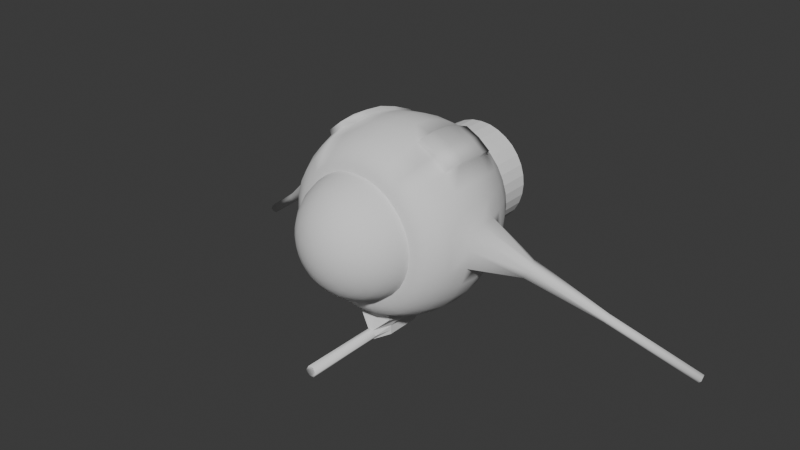 # Source: eyeball.blend  (saved by Blender 4.2.66; exported with 4.5.12 LTS)
import bpy
from mathutils import Matrix  # noqa: F401  (used for matrix-valued properties, if any)

bpy.ops.wm.read_factory_settings(use_empty=True)
scene = bpy.context.scene
scene.name = 'Scene'

# ---- collections
col_collection = bpy.data.collections.new('Collection'); scene.collection.children.link(col_collection)

# ---- world
world_world = bpy.data.worlds.new('World'); scene.world = world_world
world_world.use_nodes = True; world_world.node_tree.nodes.clear()
_N = world_world.node_tree.nodes; _L = world_world.node_tree.links
n0 = _N.new('ShaderNodeOutputWorld'); n0.name = 'World Output'; n0.location = (300, 300)
n1 = _N.new('ShaderNodeBackground'); n1.name = 'Background'; n1.location = (10, 300)
n1.inputs[0].default_value = (0.05088, 0.05088, 0.05088, 1.0)
_L.new(n1.outputs[0], n0.inputs[0])
n0.is_active_output = True
world_world.color = (0.05088, 0.05088, 0.05088)
world_world.sun_shadow_jitter_overblur = 0.0

# ---- meshes
me_sphere = bpy.data.meshes.new('Sphere')
me_sphere.from_pydata([(-0.001404, -0.1175, 1.966), (-1.013e-06, -0.1013, 2.022), (1.978e-08, -0.02717, 2.053), (1.978e-08, 0.01314, 2.057), (1.978e-08, 0.05343, 2.053), (1.978e-08, 0.1344, 2.022), (0.01374, -0.09327, 1.929), (0.02129, -0.1175, 1.964), (0.02839, -0.1169, 1.994), (0.03397, -0.1013, 2.018), (0.03774, -0.06595, 2.037), (0.04007, -0.02717, 2.049), (0.04085, 0.01314, 2.053), (0.04007, 0.05343, 2.049), (0.03774, 0.09218, 2.037), (0.03397, 0.1344, 2.018), (0.02889, 0.1773, 1.993), (0.0227, 0.2092, 1.962), (0.02877, -0.09327, 1.925), (0.04312, -0.1176, 1.957), (0.05617, -0.1171, 1.985), (0.06663, -0.1014, 2.009), (0.07404, -0.06595, 2.026), (0.0786, -0.02717, 2.037), (0.08014, 0.01314, 2.041), (0.0786, 0.05343, 2.037), (0.07404, 0.09218, 2.026), (0.06663, 0.1344, 2.009), (0.05667, 0.1773, 1.984), (0.04452, 0.2092, 1.955), (0.04262, -0.09327, 1.917), (0.06323, -0.1177, 1.947), (0.08177, -0.1173, 1.972), (0.09673, -0.1014, 1.992), (0.1075, -0.06595, 2.009), (0.1141, -0.02717, 2.018), (0.09673, 0.1344, 1.992), (0.08227, 0.1773, 1.971), (0.06464, 0.2092, 1.944), (0.05477, -0.09327, 1.907), (0.08086, -0.1178, 1.932), (0.1042, -0.1175, 1.953), (0.1231, -0.1015, 1.971), (0.1368, -0.06595, 1.984), (0.1452, -0.02717, 1.993), (0.1481, 0.01314, 1.996), (0.1452, 0.05343, 1.993), (0.1368, 0.09218, 1.984), (0.1231, 0.1344, 1.971), (0.1047, 0.1773, 1.952), (0.08227, 0.2092, 1.93), (0.06473, -0.09327, 1.895), (0.09533, -0.1179, 1.915), (0.1226, -0.1178, 1.931), (0.1448, -0.1015, 1.944), (0.1609, -0.06595, 1.955), (0.1708, -0.02717, 1.962), (0.1741, 0.01314, 1.964), (0.1708, 0.05343, 1.962), (0.1609, 0.09218, 1.955), (0.1448, 0.1344, 1.944), (0.1231, 0.1773, 1.93), (0.09673, 0.2092, 1.912), (0.07214, -0.09327, 1.881), (0.1061, -0.1181, 1.895), (0.1363, -0.118, 1.905), (0.1609, -0.1016, 1.914), (0.1787, -0.06595, 1.922), (0.1898, -0.02717, 1.926), (0.1935, 0.01314, 1.928), (0.1898, 0.05343, 1.926), (0.1787, 0.09218, 1.922), (0.1609, 0.1344, 1.914), (0.1368, 0.1773, 1.904), (0.1075, 0.2092, 1.892), (0.0767, -0.09327, 1.866), (0.1127, -0.1182, 1.873), (0.1447, -0.1183, 1.877), (0.1708, -0.1016, 1.882), (0.1898, -0.06595, 1.885), (0.2014, -0.02717, 1.888), (0.2054, 0.01314, 1.889), (0.2014, 0.05343, 1.888), (0.1898, 0.09218, 1.885), (0.1708, 0.1344, 1.882), (0.1452, 0.1773, 1.877), (0.1141, 0.2092, 1.87), (0.07824, -0.09327, 1.851), (0.1149, -0.1183, 1.85), (0.1476, -0.1185, 1.848), (0.1741, -0.1016, 1.848), (0.1935, -0.06595, 1.848), (0.2054, -0.02717, 1.848), (0.4289, 0.127, 1.717), (0.2054, 0.05343, 1.848), (0.1935, 0.09218, 1.848), (0.1741, 0.1344, 1.848), (0.1481, 0.1773, 1.848), (0.1163, 0.2092, 1.848), (0.0767, -0.09327, 1.835), (0.1127, -0.1184, 1.827), (0.1447, -0.1187, 1.82), (0.1708, -0.1017, 1.814), (0.1898, -0.06595, 1.81), (0.2014, -0.02717, 1.808), (0.2054, 0.01314, 1.807), (0.2014, 0.05343, 1.808), (0.1898, 0.09218, 1.81), (0.1708, 0.1344, 1.814), (0.1452, 0.1773, 1.819), (0.1141, 0.2092, 1.825), (0.07214, -0.09327, 1.82), (0.1061, -0.1184, 1.805), (0.1363, -0.1188, 1.792), (0.1609, -0.1017, 1.781), (0.1787, -0.06595, 1.774), (0.1898, -0.02717, 1.769), (0.1935, 0.01314, 1.768), (0.1898, 0.05343, 1.769), (0.1787, 0.09218, 1.774), (0.1609, 0.1344, 1.781), (0.1368, 0.1773, 1.791), (0.1075, 0.2092, 1.803), (0.06473, -0.09327, 1.806), (0.09533, -0.1185, 1.785), (0.1226, -0.119, 1.766), (0.1448, -0.1017, 1.751), (0.1609, -0.06595, 1.74), (0.1708, -0.02717, 1.734), (0.1741, 0.01314, 1.731), (0.1708, 0.05343, 1.734), (0.1609, 0.09218, 1.74), (0.1448, 0.1344, 1.751), (0.1231, 0.1773, 1.765), (0.09673, 0.2092, 1.783), (0.05477, -0.09327, 1.794), (0.08086, -0.1185, 1.768), (0.1042, -0.119, 1.744), (0.1231, -0.1017, 1.725), (0.1368, -0.06595, 1.711), (0.1452, -0.02717, 1.702), (0.1481, 0.01314, 1.7), (0.1452, 0.05343, 1.702), (0.1368, 0.09218, 1.711), (0.1231, 0.1344, 1.725), (0.1047, 0.1773, 1.743), (0.08227, 0.2092, 1.765), (0.04262, -0.09327, 1.784), (0.06323, -0.1185, 1.753), (0.08177, -0.1191, 1.725), (0.09673, -0.1017, 1.703), (0.1075, -0.06595, 1.687), (0.1141, -0.02717, 1.677), (0.1163, 0.01314, 1.674), (0.1141, 0.05343, 1.677), (0.1075, 0.09218, 1.687), (0.09673, 0.1344, 1.703), (0.08227, 0.1773, 1.725), (0.06464, 0.2092, 1.751), (0.02877, -0.09327, 1.777), (0.04312, -0.1185, 1.743), (0.05617, -0.1191, 1.712), (0.06663, -0.1017, 1.687), (0.07404, -0.06595, 1.669), (0.0786, -0.02717, 1.658), (0.08014, 0.01314, 1.654), (0.0786, 0.05343, 1.658), (0.07404, 0.09218, 1.669), (0.06663, 0.1344, 1.687), (0.05667, 0.1773, 1.711), (0.04452, 0.2092, 1.74), (0.01374, -0.09327, 1.772), (0.02129, -0.1185, 1.736), (0.02839, -0.119, 1.703), (0.03397, -0.1017, 1.677), (0.03774, -0.06595, 1.658), (0.03774, -0.02717, 1.646), (0.03774, 0.01314, 1.642), (0.03774, 0.05343, 1.646), (0.03774, 0.09218, 1.658), (0.03397, 0.1344, 1.677), (0.02889, 0.1773, 1.702), (0.0227, 0.2092, 1.734), (-0.001897, -0.09327, 1.771), (-0.001404, -0.1185, 1.734), (-0.0004991, -0.1189, 1.7), (-1.035e-06, -0.1017, 1.674), (2.602e-08, -0.06595, 1.654), (2.602e-08, 0.09218, 1.654), (-2.066e-09, 0.1344, 1.674), (1.666e-08, 0.1773, 1.7), (-5.059e-10, 0.2092, 1.731), (-0.001897, -0.09327, 1.931), (-0.0004991, -0.1167, 1.997), (3.226e-08, -0.06595, 2.041), (3.226e-08, 0.09218, 2.041), (3.85e-08, 0.1773, 1.996), (6.502e-08, 0.2092, 1.964), (0.0227, 0.2874, 1.962), (0.02027, 0.2825, 1.95), (0.01033, 0.2606, 1.932), (0.04452, 0.2874, 1.955), (0.03976, 0.2825, 1.944), (0.02027, 0.2606, 1.927), (0.06464, 0.2874, 1.944), (0.05773, 0.2825, 1.934), (0.02943, 0.2606, 1.919), (0.08227, 0.2874, 1.93), (0.07347, 0.2825, 1.921), (0.03746, 0.2606, 1.908), (0.09673, 0.2874, 1.912), (0.0864, 0.2825, 1.905), (0.04404, 0.2606, 1.895), (0.1075, 0.2874, 1.892), (0.096, 0.2825, 1.887), (0.04894, 0.2606, 1.88), (0.1141, 0.2874, 1.87), (0.1019, 0.2825, 1.868), (0.05195, 0.2606, 1.864), (0.1163, 0.2874, 1.848), (0.1039, 0.2825, 1.848), (0.05297, 0.2606, 1.848), (0.1141, 0.2874, 1.825), (0.1019, 0.2825, 1.827), (0.05195, 0.2606, 1.831), (0.1075, 0.2874, 1.803), (0.096, 0.2825, 1.808), (0.04894, 0.2606, 1.815), (0.09673, 0.2874, 1.783), (0.0864, 0.2825, 1.79), (0.04404, 0.2606, 1.8), (0.08227, 0.2874, 1.765), (0.07347, 0.2825, 1.774), (0.03746, 0.2606, 1.787), (0.06464, 0.2874, 1.751), (0.05773, 0.2825, 1.761), (0.02943, 0.2606, 1.777), (0.04452, 0.2874, 1.74), (0.03976, 0.2825, 1.752), (0.02027, 0.2606, 1.769), (0.0227, 0.2874, 1.734), (0.02027, 0.2825, 1.746), (0.01033, 0.2606, 1.764), (-5.059e-10, 0.2874, 1.731), (3.96e-09, 0.2825, 1.744), (1.676e-08, 0.2606, 1.762), (1.863e-08, 0.2587, 1.848), (6.502e-08, 0.2874, 1.964), (3.633e-08, 0.2825, 1.952), (2.235e-08, 0.2606, 1.933), (0.3028, 0.04658, 1.818), (0.2965, 0.06082, 1.817), (0.2876, 0.07363, 1.818), (0.2969, 0.04329, 1.804), (0.5971, 0.2211, 1.599), (0.2818, 0.07034, 1.804), (0.2888, 0.03874, 1.791), (0.2822, 0.05282, 1.79), (0.2736, 0.06579, 1.791), (0.428, 0.1345, 1.72), (0.4221, 0.1391, 1.717), (0.4283, 0.1224, 1.71), (0.4179, 0.141, 1.71), (0.4226, 0.1234, 1.705), (0.4182, 0.1289, 1.701), (0.4158, 0.1356, 1.705), (0.5963, 0.2286, 1.602), (0.5903, 0.2333, 1.599), (0.5966, 0.2166, 1.593), (0.5921, 0.2263, 1.592), (0.5861, 0.2352, 1.593), (0.5908, 0.2176, 1.587), (0.5864, 0.2231, 1.583), (0.584, 0.2298, 1.587), (0.08466, -0.02516, 2.046), (0.0862, 0.01515, 2.05), (0.08466, 0.05544, 2.046), (0.0801, 0.09419, 2.035), (0.07269, 0.1364, 2.018), (0.1202, -0.02516, 2.028), (0.1224, 0.01515, 2.031), (0.1202, 0.05544, 2.028), (0.1135, 0.09419, 2.018), (0.1028, 0.1364, 2.002), (0.1513, -0.02516, 2.002), (0.1541, 0.01515, 2.005), (0.1513, 0.05544, 2.002), (0.1429, 0.09419, 1.994), (0.1292, 0.1364, 1.98), (0.09673, -0.1014, 1.98), (0.1075, -0.06595, 1.996), (0.1141, -0.02717, 2.006), (0.06473, -0.09327, 1.883), (0.03774, -0.06595, 1.645), (0.03774, -0.02717, 1.634), (0.03774, 0.01314, 1.63), (0.03774, 0.05343, 1.634), (0.03774, 0.09218, 1.645), (2.602e-08, -0.06595, 1.641), (2.602e-08, 0.09218, 1.641), (0.1202, -0.02516, 2.015), (0.1224, 0.01515, 2.018), (0.1202, 0.05544, 2.015), (0.1135, 0.09419, 2.005), (0.09673, -0.1014, 1.965), (0.1075, -0.06595, 1.981), (0.1141, -0.02717, 1.991), (0.06473, -0.09327, 1.868), (0.006361, -0.07965, 1.615), (0.02199, -0.04087, 1.615), (0.02199, -0.0005573, 1.615), (0.02199, 0.03973, 1.615), (0.02199, 0.05242, 1.615), (2.602e-08, -0.07965, 1.615), (2.602e-08, 0.05242, 1.615), (0.1202, -0.02516, 2.0), (0.1224, 0.01515, 2.003), (0.1202, 0.05544, 2.0), (0.1135, 0.09419, 1.99), (0.01258, -0.07965, 1.604), (0.02199, -0.04087, 1.604), (0.02199, -0.0005573, 1.604), (0.02199, 0.03973, 1.604), (0.02199, 0.05242, 1.604), (2.602e-08, 0.05242, 1.604), (0.006361, -0.07965, 1.594), (0.02199, -0.04087, 1.594), (0.02199, -0.0005573, 1.594), (0.02199, 0.02264, 1.594), (0.02199, 0.03532, 1.594), (2.602e-08, -0.07965, 1.594), (-8.307e-09, -0.04087, 1.594), (-4.887e-08, -0.0005573, 1.594), (-8.307e-09, 0.02264, 1.594), (2.602e-08, 0.03532, 1.594), (0.006361, -0.258, 1.615), (2.602e-08, -0.258, 1.615), (0.01258, -0.258, 1.604), (2.602e-08, -0.2439, 1.604), (0.006361, -0.258, 1.594), (2.602e-08, -0.258, 1.594)], [(51, 292), (292, 307)], [(3, 2, 11, 12), (4, 3, 12, 13), (195, 4, 13, 14), (0, 192, 6, 7), (5, 195, 14, 15), (193, 0, 7, 8), (196, 5, 15, 16), (1, 193, 8, 9), (197, 196, 16, 17), (194, 1, 9, 10), (2, 194, 10, 11), (11, 10, 22, 23), (12, 11, 23, 24), (13, 12, 24, 25), (14, 13, 25, 26), (7, 6, 18, 19), (15, 14, 26, 27), (8, 7, 19, 20), (16, 15, 27, 28), (9, 8, 20, 21), (17, 16, 28, 29), (10, 9, 21, 22), (36, 27, 278, 283), (20, 19, 31, 32), (28, 27, 36, 37), (21, 20, 32, 33), (29, 28, 37, 38), (22, 21, 33, 34), (23, 22, 34, 35), (47, 48, 288, 287), (25, 24, 275, 276), (46, 47, 287, 286), (19, 18, 30, 31), (48, 36, 283, 288), (24, 23, 274, 275), (27, 26, 277, 278), (31, 30, 39, 40), (23, 35, 279, 274), (32, 31, 40, 41), (37, 36, 48, 49), (33, 32, 41, 42), (38, 37, 49, 50), (34, 33, 42, 43), (35, 34, 43, 44), (41, 40, 52, 53), (49, 48, 60, 61), (42, 41, 53, 54), (50, 49, 61, 62), (43, 42, 54, 55), (44, 43, 55, 56), (45, 44, 56, 57), (46, 45, 57, 58), (47, 46, 58, 59), (40, 39, 51, 52), (48, 47, 59, 60), (57, 56, 68, 69), (58, 57, 69, 70), (59, 58, 70, 71), (52, 51, 63, 64), (60, 59, 71, 72), (53, 52, 64, 65), (61, 60, 72, 73), (54, 53, 65, 66), (62, 61, 73, 74), (55, 54, 66, 67), (56, 55, 67, 68), (73, 72, 84, 85), (66, 65, 77, 78), (74, 73, 85, 86), (67, 66, 78, 79), (68, 67, 79, 80), (69, 68, 80, 81), (70, 69, 81, 82), (71, 70, 82, 83), (64, 63, 75, 76), (72, 71, 83, 84), (65, 64, 76, 77), (105, 106, 258, 257), (83, 82, 94, 95), (76, 75, 87, 88), (84, 83, 95, 96), (77, 76, 88, 89), (85, 84, 96, 97), (78, 77, 89, 90), (86, 85, 97, 98), (79, 78, 90, 91), (80, 79, 91, 92), (80, 92, 253, 250), (90, 89, 101, 102), (98, 97, 109, 110), (91, 90, 102, 103), (92, 91, 103, 104), (94, 82, 252, 255), (81, 80, 250, 251), (95, 94, 106, 107), (88, 87, 99, 100), (96, 95, 107, 108), (89, 88, 100, 101), (97, 96, 108, 109), (106, 105, 117, 118), (107, 106, 118, 119), (100, 99, 111, 112), (108, 107, 119, 120), (101, 100, 112, 113), (109, 108, 120, 121), (102, 101, 113, 114), (110, 109, 121, 122), (103, 102, 114, 115), (104, 103, 115, 116), (105, 104, 116, 117), (122, 121, 133, 134), (115, 114, 126, 127), (116, 115, 127, 128), (117, 116, 128, 129), (118, 117, 129, 130), (119, 118, 130, 131), (112, 111, 123, 124), (120, 119, 131, 132), (113, 112, 124, 125), (121, 120, 132, 133), (114, 113, 125, 126), (131, 130, 142, 143), (124, 123, 135, 136), (132, 131, 143, 144), (125, 124, 136, 137), (133, 132, 144, 145), (126, 125, 137, 138), (134, 133, 145, 146), (127, 126, 138, 139), (128, 127, 139, 140), (129, 128, 140, 141), (130, 129, 141, 142), (140, 139, 151, 152), (141, 140, 152, 153), (142, 141, 153, 154), (143, 142, 154, 155), (136, 135, 147, 148), (144, 143, 155, 156), (137, 136, 148, 149), (145, 144, 156, 157), (138, 137, 149, 150), (146, 145, 157, 158), (139, 138, 150, 151), (148, 147, 159, 160), (156, 155, 167, 168), (149, 148, 160, 161), (157, 156, 168, 169), (150, 149, 161, 162), (158, 157, 169, 170), (151, 150, 162, 163), (152, 151, 163, 164), (153, 152, 164, 165), (154, 153, 165, 166), (155, 154, 166, 167), (164, 163, 175, 176), (165, 164, 176, 177), (166, 165, 177, 178), (167, 166, 178, 179), (160, 159, 171, 172), (168, 167, 179, 180), (161, 160, 172, 173), (169, 168, 180, 181), (162, 161, 173, 174), (170, 169, 181, 182), (163, 162, 174, 175), (180, 179, 188, 189), (173, 172, 184, 185), (181, 180, 189, 190), (174, 173, 185, 186), (182, 181, 190, 191), (175, 174, 186, 187), (177, 176, 294, 295), (176, 175, 293, 294), (175, 187, 298, 293), (172, 171, 183, 184), (86, 98, 219, 216), (110, 122, 225, 222), (134, 146, 231, 228), (158, 170, 237, 234), (182, 191, 243, 240), (197, 17, 198, 247), (29, 38, 204, 201), (50, 62, 210, 207), (74, 86, 216, 213), (98, 110, 222, 219), (146, 158, 234, 231), (170, 182, 240, 237), (122, 134, 228, 225), (17, 29, 201, 198), (38, 50, 207, 204), (62, 74, 213, 210), (246, 249, 200), (248, 247, 198, 199), (249, 248, 199, 200), (199, 198, 201, 202), (200, 199, 202, 203), (246, 200, 203), (202, 201, 204, 205), (203, 202, 205, 206), (246, 203, 206), (206, 205, 208, 209), (246, 206, 209), (205, 204, 207, 208), (208, 207, 210, 211), (209, 208, 211, 212), (246, 209, 212), (246, 212, 215), (211, 210, 213, 214), (212, 211, 214, 215), (214, 213, 216, 217), (215, 214, 217, 218), (246, 215, 218), (246, 218, 221), (217, 216, 219, 220), (218, 217, 220, 221), (220, 219, 222, 223), (221, 220, 223, 224), (246, 221, 224), (223, 222, 225, 226), (224, 223, 226, 227), (246, 224, 227), (226, 225, 228, 229), (227, 226, 229, 230), (246, 227, 230), (229, 228, 231, 232), (230, 229, 232, 233), (246, 230, 233), (232, 231, 234, 235), (233, 232, 235, 236), (246, 233, 236), (235, 234, 237, 238), (236, 235, 238, 239), (246, 236, 239), (239, 238, 241, 242), (246, 239, 242), (238, 237, 240, 241), (241, 240, 243, 244), (242, 241, 244, 245), (246, 242, 245), (250, 253, 261, 93), (257, 258, 265, 264), (252, 251, 259, 260), (256, 257, 264, 263), (82, 81, 251, 252), (106, 94, 255, 258), (92, 104, 256, 253), (104, 105, 257, 256), (263, 264, 272, 271), (261, 263, 271, 268), (259, 93, 254, 266), (265, 262, 270, 273), (255, 252, 260, 262), (258, 255, 262, 265), (251, 250, 93, 259), (253, 256, 263, 261), (267, 266, 269, 270), (266, 254, 268, 269), (269, 268, 271, 272), (270, 269, 272, 273), (260, 259, 266, 267), (264, 265, 273, 272), (93, 261, 268, 254), (262, 260, 267, 270), (278, 277, 282, 283), (275, 274, 279, 280), (276, 275, 280, 281), (277, 276, 281, 282), (280, 279, 284, 285), (281, 280, 285, 286), (282, 281, 286, 287), (283, 282, 287, 288), (44, 45, 285, 284), (35, 44, 284, 279), (26, 25, 276, 277), (45, 46, 286, 285), (289, 290, 305, 304), (297, 296, 311, 312), (188, 179, 297, 299), (178, 177, 295, 296), (35, 279, 300, 291), (279, 280, 301, 300), (179, 178, 296, 297), (280, 281, 302, 301), (33, 34, 290, 289), (281, 282, 303, 302), (34, 35, 291, 290), (309, 308, 319, 320), (312, 311, 322, 323), (290, 291, 306, 305), (300, 301, 316, 315), (291, 300, 315, 306), (301, 302, 317, 316), (294, 293, 308, 309), (302, 303, 318, 317), (299, 297, 312, 314), (295, 294, 309, 310), (293, 298, 313, 308), (296, 295, 310, 311), (322, 321, 327, 328), (324, 323, 329, 334), (321, 320, 326, 327), (310, 309, 320, 321), (314, 312, 323, 324), (311, 310, 321, 322), (326, 325, 330, 331), (327, 326, 331, 332), (328, 327, 332, 333), (329, 328, 333, 334), (319, 308, 335, 337), (323, 322, 328, 329), (320, 319, 325, 326), (335, 336, 338, 337), (337, 338, 340, 339), (308, 313, 336, 335), (330, 325, 339, 340), (325, 319, 337, 339)])
me_sphere.polygons.foreach_set('use_smooth', [1, 1, 1, 1, 1, 1, 1, 1, 1, 1, 1, 1, 1, 1, 1, 1, 1, 1, 1, 1, 1, 1, 1, 1, 1, 1, 1, 1, 1, 1, 1, 1, 1, 1, 1, 1, 1, 1, 1, 1, 1, 1, 1, 1, 1, 1, 1, 1, 1, 1, 1, 1, 1, 1, 1, 1, 1, 1, 1, 1, 1, 1, 1, 1, 1, 1, 1, 1, 1, 1, 1, 1, 1, 1, 1, 1, 1, 1, 1, 1, 1, 1, 1, 1, 1, 1, 1, 1, 1, 1, 1, 1, 1, 1, 1, 1, 1, 1, 1, 1, 1, 1, 1, 1, 1, 1, 1, 1, 1, 1, 1, 1, 1, 1, 1, 1, 1, 1, 1, 1, 1, 1, 1, 1, 1, 1, 1, 1, 1, 1, 1, 1, 1, 1, 1, 1, 1, 1, 1, 1, 1, 1, 1, 1, 1, 1, 1, 1, 1, 1, 1, 1, 1, 1, 1, 1, 1, 1, 1, 1, 1, 1, 1, 1, 1, 1, 1, 1, 1, 1, 1, 0, 0, 0, 1, 0, 0, 0, 0, 0, 0, 0, 0, 0, 0, 0, 0, 0, 0, 0, 0, 1, 0, 0, 0, 0, 1, 0, 0, 1, 0, 1, 0, 0, 0, 1, 1, 0, 0, 0, 0, 1, 1, 0, 0, 0, 0, 1, 0, 0, 1, 0, 0, 1, 0, 0, 1, 0, 0, 1, 0, 0, 1, 0, 1, 0, 0, 0, 1, 1, 1, 1, 1, 1, 1, 1, 1, 1, 1, 1, 1, 1, 1, 1, 1, 0, 0, 0, 0, 1, 1, 1, 1, 1, 1, 1, 1, 1, 1, 1, 1, 1, 1, 1, 1, 1, 0, 0, 0, 1, 1, 0, 1, 1, 1, 1, 0, 0, 1, 1, 1, 1, 0, 1, 0, 0, 0, 0, 0, 0, 0, 0, 0, 0, 0, 0, 0, 0, 1, 0, 0, 1, 1, 1, 1, 1])
_uv = me_sphere.uv_layers.new(name='UVMap')
_uv.uv.foreach_set('vector', [0.3615, 0.409, 0.3517, 0.4569, 0.3067, 0.4463, 0.3154, 0.4025, 0.3659, 0.3595, 0.3615, 0.409, 0.3154, 0.4025, 0.3194, 0.3581, 0.3629, 0.3094, 0.3659, 0.3595, 0.3194, 0.3581, 0.3186, 0.3127, 0.2807, 0.6079, 0.2524, 0.6506, 0.2361, 0.6414, 0.2571, 0.5947, 0.3528, 0.2542, 0.3629, 0.3094, 0.3186, 0.3127, 0.312, 0.2609, 0.3002, 0.5776, 0.2807, 0.6079, 0.2571, 0.5947, 0.2703, 0.5621, 0.3395, 0.1944, 0.3528, 0.2542, 0.312, 0.2609, 0.3047, 0.2001, 0.3179, 0.547, 0.3002, 0.5776, 0.2703, 0.5621, 0.2818, 0.5311, 0.3274, 0.1407, 0.3395, 0.1944, 0.3047, 0.2001, 0.2984, 0.1434, 0.337, 0.5029, 0.3179, 0.547, 0.2818, 0.5311, 0.2956, 0.4891, 0.3517, 0.4569, 0.337, 0.5029, 0.2956, 0.4891, 0.3067, 0.4463, 0.3067, 0.4463, 0.2956, 0.4891, 0.2561, 0.4792, 0.2635, 0.4358, 0.3154, 0.4025, 0.3067, 0.4463, 0.2635, 0.4358, 0.2735, 0.3966, 0.3194, 0.3581, 0.3154, 0.4025, 0.2735, 0.3966, 0.2772, 0.356, 0.3186, 0.3127, 0.3194, 0.3581, 0.2772, 0.356, 0.2789, 0.3134, 0.2571, 0.5947, 0.2361, 0.6414, 0.2185, 0.6349, 0.2319, 0.5855, 0.312, 0.2609, 0.3186, 0.3127, 0.2789, 0.3134, 0.2706, 0.2646, 0.2703, 0.5621, 0.2571, 0.5947, 0.2319, 0.5855, 0.2397, 0.5517, 0.3047, 0.2001, 0.312, 0.2609, 0.2706, 0.2646, 0.2694, 0.2024, 0.2818, 0.5311, 0.2703, 0.5621, 0.2397, 0.5517, 0.2468, 0.5205, 0.2984, 0.1434, 0.3047, 0.2001, 0.2694, 0.2024, 0.268, 0.1442, 0.2956, 0.4891, 0.2818, 0.5311, 0.2468, 0.5205, 0.2561, 0.4792, 0.2322, 0.2583, 0.2706, 0.2646, 0.2623, 0.2743, 0.2317, 0.2715, 0.2397, 0.5517, 0.2319, 0.5855, 0.206, 0.5803, 0.2089, 0.5457, 0.2694, 0.2024, 0.2706, 0.2646, 0.2322, 0.2583, 0.2341, 0.2016, 0.2468, 0.5205, 0.2397, 0.5517, 0.2089, 0.5457, 0.2118, 0.5141, 0.268, 0.1442, 0.2694, 0.2024, 0.2341, 0.2016, 0.237, 0.1438, 0.2561, 0.4792, 0.2468, 0.5205, 0.2118, 0.5141, 0.2179, 0.4733, 0.2635, 0.4358, 0.2561, 0.4792, 0.2179, 0.4733, 0.2201, 0.4396, 0.1823, 0.3086, 0.1933, 0.2612, 0.2007, 0.2713, 0.1936, 0.3122, 0.2772, 0.356, 0.2735, 0.3966, 0.2632, 0.393, 0.2659, 0.3556, 0.1793, 0.3501, 0.1823, 0.3086, 0.1936, 0.3122, 0.1903, 0.3511, 0.2319, 0.5855, 0.2185, 0.6349, 0.2002, 0.6311, 0.206, 0.5803, 0.1933, 0.2612, 0.2322, 0.2583, 0.2317, 0.2715, 0.2007, 0.2713, 0.2735, 0.3966, 0.2635, 0.4358, 0.2568, 0.425, 0.2632, 0.393, 0.2706, 0.2646, 0.2789, 0.3134, 0.2673, 0.316, 0.2623, 0.2743, 0.206, 0.5803, 0.2002, 0.6311, 0.1814, 0.6302, 0.1797, 0.5786, 0.2635, 0.4358, 0.2201, 0.4396, 0.2214, 0.4243, 0.2568, 0.425, 0.2089, 0.5457, 0.206, 0.5803, 0.1797, 0.5786, 0.1778, 0.5438, 0.2341, 0.2016, 0.2322, 0.2583, 0.1933, 0.2612, 0.1996, 0.1995, 0.2118, 0.5141, 0.2089, 0.5457, 0.1778, 0.5438, 0.177, 0.5121, 0.237, 0.1438, 0.2341, 0.2016, 0.1996, 0.1995, 0.206, 0.1408, 0.2179, 0.4733, 0.2118, 0.5141, 0.177, 0.5121, 0.1777, 0.4713, 0.22, 0.4396, 0.2179, 0.4733, 0.1777, 0.4713, 0.1797, 0.4296, 0.1778, 0.5438, 0.1797, 0.5786, 0.1533, 0.5806, 0.1468, 0.5456, 0.1996, 0.1995, 0.1933, 0.2612, 0.1538, 0.2542, 0.1652, 0.1945, 0.177, 0.5121, 0.1778, 0.5438, 0.1468, 0.5456, 0.1422, 0.5135, 0.206, 0.1408, 0.1996, 0.1995, 0.1652, 0.1945, 0.1751, 0.1361, 0.1777, 0.4713, 0.177, 0.5121, 0.1422, 0.5135, 0.1393, 0.4721, 0.1797, 0.4296, 0.1777, 0.4713, 0.1393, 0.4721, 0.1373, 0.4303, 0.1768, 0.3902, 0.1797, 0.4296, 0.1373, 0.4303, 0.1363, 0.389, 0.1793, 0.3501, 0.1768, 0.3902, 0.1363, 0.389, 0.1389, 0.3469, 0.1823, 0.3086, 0.1793, 0.3501, 0.1389, 0.3469, 0.1441, 0.3041, 0.1797, 0.5786, 0.1814, 0.6302, 0.1626, 0.632, 0.1533, 0.5806, 0.1933, 0.2612, 0.1823, 0.3086, 0.1441, 0.3041, 0.1538, 0.2542, 0.1363, 0.389, 0.1373, 0.4303, 0.09407, 0.4324, 0.09304, 0.3878, 0.1389, 0.3469, 0.1363, 0.389, 0.09304, 0.3878, 0.09563, 0.3427, 0.1441, 0.3041, 0.1389, 0.3469, 0.09563, 0.3427, 0.103, 0.2974, 0.1533, 0.5806, 0.1626, 0.632, 0.1442, 0.6365, 0.1272, 0.5863, 0.1538, 0.2542, 0.1441, 0.3041, 0.103, 0.2974, 0.1149, 0.2458, 0.1468, 0.5456, 0.1533, 0.5806, 0.1272, 0.5863, 0.1155, 0.5514, 0.1652, 0.1945, 0.1538, 0.2542, 0.1149, 0.2458, 0.13, 0.1871, 0.1422, 0.5135, 0.1468, 0.5456, 0.1155, 0.5514, 0.1069, 0.5188, 0.1751, 0.1361, 0.1652, 0.1945, 0.13, 0.1871, 0.1445, 0.1297, 0.1393, 0.4721, 0.1422, 0.5135, 0.1069, 0.5188, 0.0995, 0.4762, 0.1373, 0.4303, 0.1393, 0.4721, 0.0995, 0.4762, 0.09407, 0.4324, 0.13, 0.1871, 0.1149, 0.2458, 0.07579, 0.2349, 0.09563, 0.1769, 0.1069, 0.5188, 0.1155, 0.5514, 0.08426, 0.5616, 0.07071, 0.5286, 0.1445, 0.1297, 0.13, 0.1871, 0.09563, 0.1769, 0.1146, 0.1221, 0.0995, 0.4762, 0.1069, 0.5188, 0.07071, 0.5286, 0.05792, 0.4842, 0.09407, 0.4324, 0.0995, 0.4762, 0.05792, 0.4842, 0.04764, 0.4373, 0.09304, 0.3878, 0.09407, 0.4324, 0.04764, 0.4373, 0.04405, 0.3871, 0.09563, 0.3427, 0.09304, 0.3878, 0.04405, 0.3871, 0.04866, 0.3364, 0.103, 0.2974, 0.09563, 0.3427, 0.04866, 0.3364, 0.0599, 0.2881, 0.1272, 0.5863, 0.1442, 0.6365, 0.1265, 0.6437, 0.1016, 0.596, 0.1149, 0.2458, 0.103, 0.2974, 0.0599, 0.2881, 0.07579, 0.2349, 0.1155, 0.5514, 0.1272, 0.5863, 0.1016, 0.596, 0.08426, 0.5616, 0.5016, 0.06532, 0.5421, 0.05542, 0.5728, 0.1387, 0.5566, 0.1477, 0.0599, 0.2881, 0.04866, 0.3364, 0.0002302, 0.3227, 0.01543, 0.2744, 0.1016, 0.596, 0.1265, 0.6437, 0.11, 0.6536, 0.07739, 0.6098, 0.07579, 0.2349, 0.0599, 0.2881, 0.01543, 0.2744, 0.03657, 0.2204, 0.08426, 0.5616, 0.1016, 0.596, 0.07739, 0.6098, 0.05312, 0.5772, 0.09563, 0.1769, 0.07579, 0.2349, 0.03657, 0.2204, 0.06229, 0.1636, 0.07071, 0.5286, 0.08426, 0.5616, 0.05312, 0.5772, 0.0337, 0.5437, 0.1146, 0.1221, 0.09563, 0.1769, 0.06229, 0.1636, 0.08616, 0.1127, 0.05792, 0.4842, 0.07071, 0.5286, 0.0337, 0.5437, 0.01466, 0.4976, 0.04764, 0.4373, 0.05792, 0.4842, 0.01466, 0.4976, 0.0002304, 0.4502, 0.4628, 0.6285, 0.4254, 0.6024, 0.4489, 0.4621, 0.4665, 0.4644, 0.1075, 0.9599, 0.0756, 0.9402, 0.0921, 0.9109, 0.1249, 0.9244, 0.7765, 0.7017, 0.7942, 0.7496, 0.7632, 0.7593, 0.7501, 0.7078, 0.1508, 0.9812, 0.1075, 0.9599, 0.1249, 0.9244, 0.1673, 0.9405, 0.1952, 0.9998, 0.1508, 0.9812, 0.1673, 0.9405, 0.2123, 0.9553, 0.5808, 0.03407, 0.6136, 0.004484, 0.6092, 0.1355, 0.5912, 0.1391, 0.5011, 0.6032, 0.4628, 0.6285, 0.4665, 0.4644, 0.4842, 0.4617, 0.8304, 0.8516, 0.8436, 0.8952, 0.7999, 0.907, 0.7897, 0.8629, 0.04349, 0.9187, 0.0002301, 0.8887, 0.009875, 0.8727, 0.05737, 0.8956, 0.8137, 0.8022, 0.8304, 0.8516, 0.7897, 0.8629, 0.7774, 0.8132, 0.0756, 0.9402, 0.04349, 0.9187, 0.05737, 0.8956, 0.0921, 0.9109, 0.7942, 0.7496, 0.8137, 0.8022, 0.7774, 0.8132, 0.7632, 0.7593, 0.7999, 0.907, 0.8078, 0.9524, 0.7617, 0.9596, 0.7557, 0.9148, 0.7897, 0.8629, 0.7999, 0.907, 0.7557, 0.9148, 0.749, 0.8711, 0.05737, 0.8956, 0.009875, 0.8727, 0.01681, 0.8555, 0.06715, 0.8708, 0.7774, 0.8132, 0.7897, 0.8629, 0.749, 0.8711, 0.7407, 0.8211, 0.0921, 0.9109, 0.05737, 0.8956, 0.06715, 0.8708, 0.1033, 0.8806, 0.7632, 0.7593, 0.7774, 0.8132, 0.7407, 0.8211, 0.731, 0.766, 0.1249, 0.9244, 0.0921, 0.9109, 0.1033, 0.8806, 0.1367, 0.8892, 0.7501, 0.7078, 0.7632, 0.7593, 0.731, 0.766, 0.7224, 0.7127, 0.1673, 0.9405, 0.1249, 0.9244, 0.1367, 0.8892, 0.1791, 0.9, 0.2123, 0.9553, 0.1673, 0.9405, 0.1791, 0.9, 0.2235, 0.9095, 0.2598, 0.9664, 0.2123, 0.9553, 0.2235, 0.9095, 0.2701, 0.918, 0.7224, 0.7127, 0.731, 0.766, 0.6984, 0.7703, 0.6937, 0.7154, 0.1791, 0.9, 0.1367, 0.8892, 0.1437, 0.8539, 0.1863, 0.8596, 0.2235, 0.9095, 0.1791, 0.9, 0.1863, 0.8596, 0.2303, 0.8644, 0.2701, 0.918, 0.2235, 0.9095, 0.2303, 0.8644, 0.2775, 0.8692, 0.7557, 0.9148, 0.7617, 0.9596, 0.7157, 0.9645, 0.712, 0.92, 0.749, 0.8711, 0.7557, 0.9148, 0.712, 0.92, 0.7083, 0.8762, 0.06715, 0.8708, 0.01681, 0.8555, 0.02096, 0.8374, 0.07296, 0.845, 0.7407, 0.8211, 0.749, 0.8711, 0.7083, 0.8762, 0.7036, 0.826, 0.1033, 0.8806, 0.06715, 0.8708, 0.07296, 0.845, 0.11, 0.8497, 0.731, 0.766, 0.7407, 0.8211, 0.7036, 0.826, 0.6984, 0.7703, 0.1367, 0.8892, 0.1033, 0.8806, 0.11, 0.8497, 0.1437, 0.8539, 0.7083, 0.8762, 0.712, 0.92, 0.6684, 0.9221, 0.6674, 0.8784, 0.07296, 0.845, 0.02096, 0.8374, 0.0223, 0.8189, 0.07489, 0.8188, 0.7036, 0.826, 0.7083, 0.8762, 0.6674, 0.8784, 0.6664, 0.828, 0.11, 0.8497, 0.07296, 0.845, 0.07489, 0.8188, 0.1123, 0.8185, 0.6984, 0.7703, 0.7036, 0.826, 0.6664, 0.828, 0.6654, 0.772, 0.1437, 0.8539, 0.11, 0.8497, 0.1123, 0.8185, 0.1462, 0.8185, 0.6937, 0.7154, 0.6984, 0.7703, 0.6654, 0.772, 0.6646, 0.7171, 0.1863, 0.8596, 0.1437, 0.8539, 0.1462, 0.8185, 0.189, 0.8191, 0.2303, 0.8644, 0.1863, 0.8596, 0.189, 0.8191, 0.2331, 0.8195, 0.2775, 0.8692, 0.2303, 0.8644, 0.2331, 0.8195, 0.28, 0.8198, 0.712, 0.92, 0.7157, 0.9645, 0.6694, 0.9671, 0.6684, 0.9221, 0.2331, 0.8195, 0.189, 0.8191, 0.1871, 0.7784, 0.2315, 0.7745, 0.28, 0.8198, 0.2331, 0.8195, 0.2315, 0.7745, 0.278, 0.7708, 0.6684, 0.9221, 0.6694, 0.9671, 0.623, 0.9666, 0.6247, 0.9218, 0.6674, 0.8784, 0.6684, 0.9221, 0.6247, 0.9218, 0.6265, 0.8779, 0.07489, 0.8188, 0.0223, 0.8189, 0.02084, 0.8004, 0.07293, 0.7925, 0.6664, 0.828, 0.6674, 0.8784, 0.6265, 0.8779, 0.629, 0.8274, 0.1123, 0.8185, 0.07489, 0.8188, 0.07293, 0.7925, 0.1103, 0.7873, 0.6654, 0.772, 0.6664, 0.828, 0.629, 0.8274, 0.6323, 0.7714, 0.1462, 0.8185, 0.1123, 0.8185, 0.1103, 0.7873, 0.1443, 0.7831, 0.6646, 0.7171, 0.6654, 0.772, 0.6323, 0.7714, 0.6355, 0.7162, 0.189, 0.8191, 0.1462, 0.8185, 0.1443, 0.7831, 0.1871, 0.7784, 0.07293, 0.7925, 0.02084, 0.8004, 0.01674, 0.7822, 0.06738, 0.7666, 0.629, 0.8274, 0.6265, 0.8779, 0.5853, 0.8749, 0.5915, 0.8241, 0.1103, 0.7873, 0.07293, 0.7925, 0.06738, 0.7666, 0.104, 0.7561, 0.6323, 0.7714, 0.629, 0.8274, 0.5915, 0.8241, 0.5993, 0.7682, 0.1443, 0.7831, 0.1103, 0.7873, 0.104, 0.7561, 0.1379, 0.7474, 0.6355, 0.7162, 0.6323, 0.7714, 0.5993, 0.7682, 0.6064, 0.7142, 0.1871, 0.7784, 0.1443, 0.7831, 0.1379, 0.7474, 0.1812, 0.7374, 0.2315, 0.7745, 0.1871, 0.7784, 0.1812, 0.7374, 0.2259, 0.7295, 0.278, 0.7708, 0.2315, 0.7745, 0.2259, 0.7295, 0.2721, 0.7226, 0.6247, 0.9218, 0.623, 0.9666, 0.577, 0.9637, 0.5809, 0.919, 0.6265, 0.8779, 0.6247, 0.9218, 0.5809, 0.919, 0.5853, 0.8749, 0.2259, 0.7295, 0.1812, 0.7374, 0.1705, 0.6952, 0.2165, 0.6814, 0.2721, 0.7226, 0.2259, 0.7295, 0.2165, 0.6814, 0.263, 0.6718, 0.5809, 0.919, 0.577, 0.9637, 0.528, 0.9584, 0.534, 0.9136, 0.5853, 0.8749, 0.5809, 0.919, 0.534, 0.9136, 0.5434, 0.8688, 0.06738, 0.7666, 0.01674, 0.7822, 0.00985, 0.7649, 0.05776, 0.7416, 0.5915, 0.8241, 0.5853, 0.8749, 0.5434, 0.8688, 0.5541, 0.8176, 0.104, 0.7561, 0.06738, 0.7666, 0.05776, 0.7416, 0.09299, 0.7255, 0.5993, 0.7682, 0.5915, 0.8241, 0.5541, 0.8176, 0.5667, 0.7625, 0.1379, 0.7474, 0.104, 0.7561, 0.09299, 0.7255, 0.1265, 0.7116, 0.6064, 0.7142, 0.5993, 0.7682, 0.5667, 0.7625, 0.5783, 0.7099, 0.1812, 0.7374, 0.1379, 0.7474, 0.1265, 0.7116, 0.1705, 0.6952, 0.5541, 0.8176, 0.5434, 0.8688, 0.5016, 0.8581, 0.517, 0.8076, 0.09299, 0.7255, 0.05776, 0.7416, 0.04398, 0.7183, 0.07659, 0.6959, 0.5667, 0.7625, 0.5541, 0.8176, 0.517, 0.8076, 0.5349, 0.7537, 0.1265, 0.7116, 0.09299, 0.7255, 0.07659, 0.6959, 0.1091, 0.6758, 0.5783, 0.7099, 0.5667, 0.7625, 0.5349, 0.7537, 0.5512, 0.7045, 0.1705, 0.6952, 0.1265, 0.7116, 0.1091, 0.6758, 0.1521, 0.6541, 0.7071, 0.3725, 0.6908, 0.3326, 0.7036, 0.3285, 0.7199, 0.3682, 0.6908, 0.3326, 0.6678, 0.2995, 0.6797, 0.2956, 0.7036, 0.3285, 0.6678, 0.2995, 0.6602, 0.2631, 0.6726, 0.2593, 0.6797, 0.2956, 0.05776, 0.7416, 0.00985, 0.7649, 0.0002301, 0.7488, 0.04398, 0.7183, 0.1146, 0.1221, 0.08616, 0.1127, 0.1118, 0.01617, 0.1389, 0.0251, 0.7501, 0.7078, 0.7224, 0.7127, 0.7129, 0.6222, 0.7375, 0.6189, 0.6937, 0.7154, 0.6646, 0.7171, 0.664, 0.6245, 0.6884, 0.6241, 0.6355, 0.7162, 0.6064, 0.7142, 0.6145, 0.622, 0.6395, 0.6239, 0.5783, 0.7099, 0.5512, 0.7045, 0.5638, 0.6133, 0.5894, 0.6185, 0.3274, 0.1407, 0.2984, 0.1434, 0.2979, 0.04683, 0.3254, 0.04473, 0.268, 0.1442, 0.237, 0.1438, 0.2447, 0.04516, 0.2712, 0.04653, 0.206, 0.1408, 0.1751, 0.1361, 0.192, 0.03782, 0.2183, 0.04196, 0.1445, 0.1297, 0.1146, 0.1221, 0.1389, 0.0251, 0.1653, 0.03233, 0.7765, 0.7017, 0.7501, 0.7078, 0.7375, 0.6189, 0.7629, 0.6135, 0.6646, 0.7171, 0.6355, 0.7162, 0.6395, 0.6239, 0.664, 0.6245, 0.6064, 0.7142, 0.5783, 0.7099, 0.5894, 0.6185, 0.6145, 0.622, 0.7224, 0.7127, 0.6937, 0.7154, 0.6884, 0.6241, 0.7129, 0.6222, 0.2984, 0.1434, 0.268, 0.1442, 0.2712, 0.04653, 0.2979, 0.04683, 0.237, 0.1438, 0.206, 0.1408, 0.2183, 0.04196, 0.2447, 0.04516, 0.1751, 0.1361, 0.1445, 0.1297, 0.1653, 0.03233, 0.192, 0.03782, 0.3664, 0.7526, 0.3682, 0.692, 0.3799, 0.6938, 0.3225, 0.02827, 0.3254, 0.04473, 0.2979, 0.04683, 0.2972, 0.03038, 0.3682, 0.692, 0.3733, 0.629, 0.3962, 0.633, 0.3799, 0.6938, 0.2972, 0.03038, 0.2979, 0.04683, 0.2712, 0.04653, 0.2718, 0.03053, 0.3799, 0.6938, 0.3962, 0.633, 0.4182, 0.6411, 0.3909, 0.6977, 0.3664, 0.7526, 0.3799, 0.6938, 0.3909, 0.6977, 0.2718, 0.03053, 0.2712, 0.04653, 0.2447, 0.04516, 0.2461, 0.02861, 0.3909, 0.6977, 0.4182, 0.6411, 0.4382, 0.6532, 0.401, 0.7036, 0.3664, 0.7526, 0.3909, 0.6977, 0.401, 0.7036, 0.401, 0.7036, 0.4382, 0.6532, 0.4557, 0.6688, 0.4097, 0.7113, 0.3664, 0.7526, 0.401, 0.7036, 0.4097, 0.7113, 0.2461, 0.02861, 0.2447, 0.04516, 0.2183, 0.04196, 0.2205, 0.02604, 0.2205, 0.02604, 0.2183, 0.04196, 0.192, 0.03782, 0.1951, 0.02158, 0.4097, 0.7113, 0.4557, 0.6688, 0.4699, 0.6875, 0.4168, 0.7205, 0.3664, 0.7526, 0.4097, 0.7113, 0.4168, 0.7205, 0.3664, 0.7526, 0.4168, 0.7205, 0.422, 0.7308, 0.1951, 0.02158, 0.192, 0.03782, 0.1653, 0.03233, 0.1693, 0.01574, 0.4168, 0.7205, 0.4699, 0.6875, 0.4803, 0.7084, 0.422, 0.7308, 0.1693, 0.01574, 0.1653, 0.03233, 0.1389, 0.0251, 0.1438, 0.00922, 0.422, 0.7308, 0.4803, 0.7084, 0.4866, 0.7311, 0.4251, 0.742, 0.3664, 0.7526, 0.422, 0.7308, 0.4251, 0.742, 0.3664, 0.7526, 0.4251, 0.742, 0.4261, 0.7535, 0.1438, 0.00922, 0.1389, 0.0251, 0.1118, 0.01617, 0.1191, 0.0002302, 0.4251, 0.742, 0.4866, 0.7311, 0.4885, 0.7545, 0.4261, 0.7535, 0.758, 0.5983, 0.7629, 0.6135, 0.7375, 0.6189, 0.7347, 0.6038, 0.4261, 0.7535, 0.4885, 0.7545, 0.4858, 0.7778, 0.4248, 0.765, 0.3664, 0.7526, 0.4261, 0.7535, 0.4248, 0.765, 0.7347, 0.6038, 0.7375, 0.6189, 0.7129, 0.6222, 0.7112, 0.6072, 0.4248, 0.765, 0.4858, 0.7778, 0.4788, 0.8002, 0.4213, 0.776, 0.3664, 0.7526, 0.4248, 0.765, 0.4213, 0.776, 0.7112, 0.6072, 0.7129, 0.6222, 0.6884, 0.6241, 0.6876, 0.6092, 0.4213, 0.776, 0.4788, 0.8002, 0.4677, 0.8209, 0.4158, 0.7862, 0.3664, 0.7526, 0.4213, 0.776, 0.4158, 0.7862, 0.6876, 0.6092, 0.6884, 0.6241, 0.664, 0.6245, 0.6641, 0.6098, 0.4158, 0.7862, 0.4677, 0.8209, 0.4529, 0.839, 0.4084, 0.7951, 0.3664, 0.7526, 0.4158, 0.7862, 0.4084, 0.7951, 0.6641, 0.6098, 0.664, 0.6245, 0.6395, 0.6239, 0.6405, 0.6087, 0.4084, 0.7951, 0.4529, 0.839, 0.435, 0.8541, 0.3995, 0.8025, 0.3664, 0.7526, 0.4084, 0.7951, 0.3995, 0.8025, 0.6405, 0.6087, 0.6395, 0.6239, 0.6145, 0.622, 0.6162, 0.6063, 0.3995, 0.8025, 0.435, 0.8541, 0.4147, 0.8655, 0.3892, 0.8081, 0.3664, 0.7526, 0.3995, 0.8025, 0.3892, 0.8081, 0.3892, 0.8081, 0.4147, 0.8655, 0.3925, 0.873, 0.3781, 0.8117, 0.3664, 0.7526, 0.3892, 0.8081, 0.3781, 0.8117, 0.6162, 0.6063, 0.6145, 0.622, 0.5894, 0.6185, 0.5919, 0.6034, 0.5919, 0.6034, 0.5894, 0.6185, 0.5638, 0.6133, 0.5685, 0.5983, 0.3781, 0.8117, 0.3925, 0.873, 0.3694, 0.8762, 0.3664, 0.8131, 0.3664, 0.7526, 0.3781, 0.8117, 0.3664, 0.8131, 0.4665, 0.4644, 0.4489, 0.4621, 0.4651, 0.2539, 0.4741, 0.2557, 0.5566, 0.1477, 0.5728, 0.1387, 0.6059, 0.3465, 0.597, 0.349, 0.6092, 0.1355, 0.6266, 0.1395, 0.633, 0.3449, 0.6238, 0.3444, 0.4309, 0.4634, 0.4139, 0.4561, 0.4469, 0.2521, 0.4559, 0.2543, 0.6136, 0.004484, 0.6597, 0.00023, 0.6266, 0.1395, 0.6092, 0.1355, 0.5421, 0.05542, 0.5808, 0.03407, 0.5912, 0.1391, 0.5728, 0.1387, 0.4254, 0.6024, 0.3867, 0.5842, 0.4309, 0.4634, 0.4489, 0.4621, 0.3867, 0.5842, 0.3664, 0.5456, 0.4139, 0.4561, 0.4309, 0.4634, 0.4559, 0.2543, 0.4469, 0.2521, 0.4677, 0.005045, 0.4762, 0.01155, 0.4651, 0.2539, 0.4559, 0.2543, 0.4762, 0.01155, 0.4839, 0.01358, 0.4833, 0.2549, 0.4741, 0.2557, 0.4918, 0.01277, 0.5011, 0.007657, 0.6059, 0.3465, 0.615, 0.3466, 0.6423, 0.5846, 0.6347, 0.5869, 0.5912, 0.1391, 0.6092, 0.1355, 0.6238, 0.3444, 0.615, 0.3466, 0.5728, 0.1387, 0.5912, 0.1391, 0.615, 0.3466, 0.6059, 0.3465, 0.4842, 0.4617, 0.4665, 0.4644, 0.4741, 0.2557, 0.4833, 0.2549, 0.4489, 0.4621, 0.4309, 0.4634, 0.4559, 0.2543, 0.4651, 0.2539, 0.6502, 0.5851, 0.6597, 0.5899, 0.6438, 0.5978, 0.6423, 0.5846, 0.5011, 0.007657, 0.4918, 0.01277, 0.4839, 0.01358, 0.4849, 0.0002301, 0.4849, 0.0002301, 0.4839, 0.01358, 0.4762, 0.01155, 0.4677, 0.005045, 0.6423, 0.5846, 0.6438, 0.5978, 0.6266, 0.5937, 0.6347, 0.5869, 0.6238, 0.3444, 0.633, 0.3449, 0.6597, 0.5899, 0.6502, 0.5851, 0.597, 0.349, 0.6059, 0.3465, 0.6347, 0.5869, 0.6266, 0.5937, 0.4741, 0.2557, 0.4651, 0.2539, 0.4839, 0.01358, 0.4918, 0.01277, 0.615, 0.3466, 0.6238, 0.3444, 0.6502, 0.5851, 0.6423, 0.5846, 0.2623, 0.2743, 0.2673, 0.316, 0.2299, 0.3151, 0.2317, 0.2715, 0.2632, 0.393, 0.2568, 0.425, 0.2214, 0.4243, 0.2255, 0.3903, 0.2659, 0.3556, 0.2632, 0.393, 0.2255, 0.3903, 0.2279, 0.3542, 0.2673, 0.316, 0.2659, 0.3556, 0.2279, 0.3542, 0.2299, 0.3151, 0.2254, 0.3903, 0.2214, 0.4243, 0.1876, 0.4206, 0.1876, 0.3885, 0.2278, 0.3542, 0.2254, 0.3903, 0.1876, 0.3885, 0.1903, 0.3511, 0.2299, 0.3151, 0.2278, 0.3542, 0.1903, 0.3511, 0.1936, 0.3122, 0.2317, 0.2715, 0.2299, 0.3151, 0.1936, 0.3122, 0.2007, 0.2713, 0.1797, 0.4296, 0.1768, 0.3902, 0.1876, 0.3885, 0.1876, 0.4206, 0.22, 0.4396, 0.1797, 0.4296, 0.1876, 0.4206, 0.2214, 0.4243, 0.2789, 0.3134, 0.2772, 0.356, 0.2659, 0.3556, 0.2673, 0.316, 0.1768, 0.3902, 0.1793, 0.3501, 0.1903, 0.3511, 0.1876, 0.3885, 0.8047, 0.0002301, 0.8229, 0.0422, 0.8061, 0.0422, 0.7879, 0.0002301, 0.734, 0.4421, 0.7305, 0.4093, 0.7493, 0.3867, 0.756, 0.399, 0.7563, 0.465, 0.7259, 0.4494, 0.734, 0.4421, 0.7628, 0.4538, 0.7185, 0.4143, 0.7071, 0.3725, 0.7199, 0.3682, 0.7305, 0.4093, 0.8485, 0.08676, 0.8588, 0.094, 0.8444, 0.094, 0.8341, 0.08676, 0.8588, 0.094, 0.8626, 0.1397, 0.8482, 0.1397, 0.8444, 0.094, 0.7259, 0.4494, 0.7185, 0.4143, 0.7305, 0.4093, 0.734, 0.4421, 0.8626, 0.1397, 0.8588, 0.1854, 0.8444, 0.1854, 0.8482, 0.1397, 0.8191, 0.0002301, 0.8373, 0.0422, 0.8229, 0.0422, 0.8047, 0.0002301, 0.8588, 0.1854, 0.8476, 0.2299, 0.8332, 0.2299, 0.8444, 0.1854, 0.8373, 0.0422, 0.8485, 0.08676, 0.8341, 0.08676, 0.8229, 0.0422, 0.724, 0.304, 0.7135, 0.2463, 0.7314, 0.248, 0.7362, 0.3017, 0.756, 0.399, 0.7493, 0.3867, 0.7585, 0.3823, 0.7631, 0.3915, 0.8229, 0.0422, 0.8341, 0.08676, 0.8174, 0.08676, 0.8061, 0.0422, 0.8444, 0.094, 0.8482, 0.1397, 0.8314, 0.1397, 0.8276, 0.094, 0.8341, 0.08676, 0.8444, 0.094, 0.8276, 0.094, 0.8174, 0.08676, 0.8482, 0.1397, 0.8444, 0.1854, 0.8276, 0.1854, 0.8314, 0.1397, 0.7036, 0.3285, 0.6797, 0.2956, 0.7135, 0.2463, 0.724, 0.304, 0.8444, 0.1854, 0.8332, 0.2299, 0.8164, 0.2299, 0.8276, 0.1854, 0.7628, 0.4538, 0.734, 0.4421, 0.756, 0.399, 0.7773, 0.408, 0.7199, 0.3682, 0.7036, 0.3285, 0.724, 0.304, 0.7369, 0.3476, 0.6797, 0.2956, 0.6726, 0.2593, 0.7058, 0.2403, 0.7135, 0.2463, 0.7305, 0.4093, 0.7199, 0.3682, 0.7369, 0.3476, 0.7493, 0.3867, 0.7585, 0.3823, 0.7474, 0.3447, 0.7583, 0.3419, 0.7636, 0.3649, 0.7813, 0.3994, 0.7631, 0.3915, 0.7658, 0.3762, 0.7875, 0.3771, 0.7474, 0.3447, 0.7362, 0.3017, 0.7479, 0.2998, 0.7583, 0.3419, 0.7369, 0.3476, 0.724, 0.304, 0.7362, 0.3017, 0.7474, 0.3447, 0.7773, 0.408, 0.756, 0.399, 0.7631, 0.3915, 0.7813, 0.3994, 0.7493, 0.3867, 0.7369, 0.3476, 0.7474, 0.3447, 0.7585, 0.3823, 0.7479, 0.2998, 0.7494, 0.2474, 0.7578, 0.2467, 0.7714, 0.2931, 0.7583, 0.3419, 0.7479, 0.2998, 0.7714, 0.2931, 0.7818, 0.3371, 0.7636, 0.3649, 0.7583, 0.3419, 0.7818, 0.3371, 0.7866, 0.3627, 0.7658, 0.3762, 0.7636, 0.3649, 0.7866, 0.3627, 0.7875, 0.3771, 0.7314, 0.248, 0.7135, 0.2463, 0.7549, 0.01996, 0.7661, 0.02404, 0.7631, 0.3915, 0.7585, 0.3823, 0.7636, 0.3649, 0.7658, 0.3762, 0.7362, 0.3017, 0.7314, 0.248, 0.7494, 0.2474, 0.7479, 0.2998, 0.7549, 0.01996, 0.7486, 0.01508, 0.7704, 0.0002301, 0.7661, 0.02404, 0.7661, 0.02404, 0.7704, 0.0002301, 0.7875, 0.02144, 0.7792, 0.02421, 0.7135, 0.2463, 0.7058, 0.2403, 0.7486, 0.01508, 0.7549, 0.01996, 0.7578, 0.2467, 0.7494, 0.2474, 0.7792, 0.02421, 0.7875, 0.02144, 0.7494, 0.2474, 0.7314, 0.248, 0.7661, 0.02404, 0.7792, 0.02421])
me_sphere.update()
me_sphere_001 = bpy.data.meshes.new('Sphere.001')
me_sphere_001.from_pydata([(0.0, -0.07014, 1.715), (0.0, -0.09652, 1.712), (0.0, -0.1229, 1.715), (0.0, -0.1717, 1.735), (-0.02588, -0.07014, 1.718), (-0.02639, -0.09652, 1.715), (-0.02588, -0.1229, 1.718), (-0.02438, -0.1483, 1.725), (-0.02194, -0.1717, 1.737), (-0.01866, -0.1922, 1.754), (-0.01466, -0.209, 1.774), (-0.0101, -0.2215, 1.797), (-0.005148, -0.2292, 1.822), (-0.05076, -0.07014, 1.725), (-0.05176, -0.09652, 1.723), (-0.05076, -0.1229, 1.725), (-0.04782, -0.1483, 1.732), (-0.04304, -0.1717, 1.744), (-0.0366, -0.1922, 1.759), (-0.02876, -0.209, 1.778), (-0.01981, -0.2215, 1.8), (-0.0101, -0.2292, 1.823), (-0.0737, -0.07014, 1.737), (-0.07514, -0.09652, 1.735), (-0.0737, -0.1229, 1.737), (-0.06942, -0.1483, 1.744), (-0.06248, -0.1717, 1.754), (-0.05313, -0.1922, 1.768), (-0.04175, -0.209, 1.785), (-0.02876, -0.2215, 1.805), (-0.01466, -0.2292, 1.826), (-0.0938, -0.07014, 1.754), (-0.09564, -0.09652, 1.752), (-0.0938, -0.1229, 1.754), (-0.08836, -0.1483, 1.759), (-0.07952, -0.1717, 1.768), (-0.06762, -0.1922, 1.78), (-0.05313, -0.209, 1.795), (-0.0366, -0.2215, 1.811), (-0.01866, -0.2292, 1.829), (-0.1103, -0.07014, 1.774), (-0.1125, -0.09652, 1.773), (-0.1103, -0.1229, 1.774), (-0.1039, -0.1483, 1.778), (-0.0935, -0.1717, 1.785), (-0.07952, -0.1922, 1.795), (-0.06248, -0.209, 1.806), (-0.04304, -0.2215, 1.819), (-0.02194, -0.2292, 1.833), (-0.1226, -0.07014, 1.797), (-0.125, -0.09652, 1.796), (-0.1226, -0.1229, 1.797), (-0.1154, -0.1483, 1.8), (-0.1039, -0.1717, 1.805), (-0.08836, -0.1922, 1.811), (-0.06942, -0.209, 1.819), (-0.04782, -0.2215, 1.828), (-0.02438, -0.2292, 1.838), (-0.1301, -0.07014, 1.822), (-0.1327, -0.09652, 1.821), (-0.1301, -0.1229, 1.822), (-0.1226, -0.1483, 1.823), (-0.1103, -0.1717, 1.826), (-0.0938, -0.1922, 1.829), (-0.0737, -0.209, 1.833), (-0.05076, -0.2215, 1.838), (-0.02588, -0.2292, 1.843), (-0.1327, -0.07014, 1.848), (-0.1352, -0.09652, 1.848), (-0.1327, -0.1229, 1.848), (-0.125, -0.1483, 1.848), (-0.1125, -0.1717, 1.848), (-0.09564, -0.1922, 1.848), (-0.07514, -0.209, 1.848), (-0.05176, -0.2215, 1.848), (-0.02639, -0.2292, 1.848), (-0.1301, -0.07014, 1.874), (-0.1327, -0.09652, 1.874), (-0.1301, -0.1229, 1.874), (-0.1226, -0.1483, 1.872), (-0.1103, -0.1717, 1.87), (-0.0938, -0.1922, 1.866), (-0.0737, -0.209, 1.862), (-0.05076, -0.2215, 1.858), (-0.02588, -0.2292, 1.853), (-0.1226, -0.07014, 1.898), (-0.125, -0.09652, 1.899), (-0.1226, -0.1229, 1.898), (-0.1154, -0.1483, 1.895), (-0.1039, -0.1717, 1.891), (-0.08836, -0.1922, 1.884), (-0.06942, -0.209, 1.876), (-0.04782, -0.2215, 1.867), (-0.02438, -0.2292, 1.858), (-0.1103, -0.07014, 1.921), (-0.1125, -0.09652, 1.923), (-0.1103, -0.1229, 1.921), (-0.1039, -0.1483, 1.917), (-0.0935, -0.1717, 1.91), (-0.07952, -0.1922, 1.901), (-0.06248, -0.209, 1.889), (-0.04304, -0.2215, 1.876), (-0.02194, -0.2292, 1.862), (-0.0938, -0.07014, 1.941), (-0.09564, -0.09652, 1.943), (-0.0938, -0.1229, 1.941), (-0.08836, -0.1483, 1.936), (-0.07952, -0.1717, 1.927), (-0.06762, -0.1922, 1.915), (-0.05313, -0.209, 1.901), (-0.0366, -0.2215, 1.884), (-0.01866, -0.2292, 1.866), (-0.0737, -0.07014, 1.958), (-0.07514, -0.09652, 1.96), (-0.0737, -0.1229, 1.958), (-0.06942, -0.1483, 1.952), (-0.06248, -0.1717, 1.941), (-0.05313, -0.1922, 1.927), (-0.04175, -0.209, 1.91), (-0.02876, -0.2215, 1.891), (-0.01466, -0.2292, 1.87), (-0.05076, -0.07014, 1.97), (-0.05176, -0.09652, 1.973), (-0.05076, -0.1229, 1.97), (-0.04782, -0.1483, 1.963), (-0.04304, -0.1717, 1.952), (-0.0366, -0.1922, 1.936), (-0.02876, -0.209, 1.917), (-0.01981, -0.2215, 1.895), (-0.0101, -0.2292, 1.872), (-0.02588, -0.07014, 1.978), (-0.02639, -0.09652, 1.98), (-0.02588, -0.1229, 1.978), (-0.02438, -0.1483, 1.97), (-0.02194, -0.1717, 1.958), (-0.01866, -0.1922, 1.941), (-0.01466, -0.209, 1.921), (-0.0101, -0.2215, 1.898), (-0.005148, -0.2292, 1.874), (1.814e-08, -0.07014, 1.98), (4.434e-08, -0.09652, 1.983), (1.814e-08, -0.1229, 1.98), (-4.031e-09, -0.1483, 1.973), (1.411e-08, -0.1717, 1.96), (2.015e-09, -0.1922, 1.943), (1.31e-08, -0.209, 1.923), (7.054e-09, -0.2215, 1.899), (1.008e-09, -0.2292, 1.874), (0.02588, -0.07014, 1.978), (0.02639, -0.09652, 1.98), (0.02588, -0.1229, 1.978), (0.02438, -0.1483, 1.97), (0.02194, -0.1717, 1.958), (0.01866, -0.1922, 1.941), (0.01466, -0.209, 1.921), (0.0101, -0.2215, 1.898), (0.005148, -0.2292, 1.874), (0.05076, -0.07014, 1.97), (0.05176, -0.09652, 1.973), (0.05076, -0.1229, 1.97), (0.04782, -0.1483, 1.963), (0.04304, -0.1717, 1.952), (0.0366, -0.1922, 1.936), (0.02876, -0.209, 1.917), (0.01981, -0.2215, 1.895), (0.0101, -0.2292, 1.872), (0.0737, -0.07014, 1.958), (0.07514, -0.09652, 1.96), (0.0737, -0.1229, 1.958), (0.06942, -0.1483, 1.952), (0.06248, -0.1717, 1.941), (0.05313, -0.1922, 1.927), (0.04175, -0.209, 1.91), (0.02876, -0.2215, 1.891), (0.01466, -0.2292, 1.87), (0.0938, -0.07014, 1.941), (0.09564, -0.09652, 1.943), (0.0938, -0.1229, 1.941), (0.08836, -0.1483, 1.936), (0.07952, -0.1717, 1.927), (0.06762, -0.1922, 1.915), (0.05313, -0.209, 1.901), (0.0366, -0.2215, 1.884), (0.01866, -0.2292, 1.866), (0.0, -0.2318, 1.848), (0.1103, -0.07014, 1.921), (0.1125, -0.09652, 1.923), (0.1103, -0.1229, 1.921), (0.1039, -0.1483, 1.917), (0.0935, -0.1717, 1.91), (0.07952, -0.1922, 1.901), (0.06248, -0.209, 1.889), (0.04304, -0.2215, 1.876), (0.02194, -0.2292, 1.862), (0.1226, -0.07014, 1.898), (0.125, -0.09652, 1.899), (0.1226, -0.1229, 1.898), (0.1154, -0.1483, 1.895), (0.1039, -0.1717, 1.891), (0.08836, -0.1922, 1.884), (0.06942, -0.209, 1.876), (0.04782, -0.2215, 1.867), (0.02438, -0.2292, 1.858), (0.1301, -0.07014, 1.874), (0.1327, -0.09652, 1.874), (0.1301, -0.1229, 1.874), (0.1226, -0.1483, 1.872), (0.1103, -0.1717, 1.87), (0.0938, -0.1922, 1.866), (0.0737, -0.209, 1.862), (0.05076, -0.2215, 1.858), (0.02588, -0.2292, 1.853), (0.1327, -0.07014, 1.848), (0.1352, -0.09652, 1.848), (0.1327, -0.1229, 1.848), (0.125, -0.1483, 1.848), (0.1125, -0.1717, 1.848), (0.09564, -0.1922, 1.848), (0.07514, -0.209, 1.848), (0.05176, -0.2215, 1.848), (0.02639, -0.2292, 1.848), (0.1301, -0.07014, 1.822), (0.1327, -0.09652, 1.821), (0.1301, -0.1229, 1.822), (0.1226, -0.1483, 1.823), (0.1103, -0.1717, 1.826), (0.0938, -0.1922, 1.829), (0.0737, -0.209, 1.833), (0.05076, -0.2215, 1.838), (0.02588, -0.2292, 1.843), (0.1226, -0.07014, 1.797), (0.125, -0.09652, 1.796), (0.1226, -0.1229, 1.797), (0.1154, -0.1483, 1.8), (0.1039, -0.1717, 1.805), (0.08836, -0.1922, 1.811), (0.06942, -0.209, 1.819), (0.04782, -0.2215, 1.828), (0.02438, -0.2292, 1.838), (0.1103, -0.07014, 1.774), (0.1125, -0.09652, 1.773), (0.1103, -0.1229, 1.774), (0.1039, -0.1483, 1.778), (0.0935, -0.1717, 1.785), (0.07952, -0.1922, 1.795), (0.06248, -0.209, 1.806), (0.04304, -0.2215, 1.819), (0.02194, -0.2292, 1.833), (0.0938, -0.07014, 1.754), (0.09564, -0.09652, 1.752), (0.0938, -0.1229, 1.754), (0.08836, -0.1483, 1.759), (0.07952, -0.1717, 1.768), (0.06762, -0.1922, 1.78), (0.05313, -0.209, 1.795), (0.0366, -0.2215, 1.811), (0.01866, -0.2292, 1.829), (0.0737, -0.07014, 1.737), (0.07514, -0.09652, 1.735), (0.0737, -0.1229, 1.737), (0.06942, -0.1483, 1.744), (0.06248, -0.1717, 1.754), (0.05313, -0.1922, 1.768), (0.04175, -0.209, 1.785), (0.02876, -0.2215, 1.805), (0.01466, -0.2292, 1.826), (0.05076, -0.07014, 1.725), (0.05176, -0.09652, 1.723), (0.05076, -0.1229, 1.725), (0.04782, -0.1483, 1.732), (0.04303, -0.1717, 1.744), (0.0366, -0.1922, 1.759), (0.02876, -0.209, 1.778), (0.01981, -0.2215, 1.8), (0.0101, -0.2292, 1.823), (0.02588, -0.07014, 1.718), (0.02639, -0.09652, 1.715), (0.02588, -0.1229, 1.718), (0.02438, -0.1483, 1.725), (0.02194, -0.1717, 1.737), (0.01866, -0.1922, 1.754), (0.01466, -0.209, 1.774), (0.0101, -0.2215, 1.797), (0.005148, -0.2292, 1.822), (-8.062e-09, -0.1483, 1.723), (-1.209e-08, -0.1922, 1.752), (-2.922e-08, -0.209, 1.773), (-9.069e-09, -0.2215, 1.796), (-2.015e-09, -0.2292, 1.821)], [], [(287, 286, 10, 11), (288, 287, 11, 12), (1, 0, 4, 5), (184, 288, 12), (2, 1, 5, 6), (284, 2, 6, 7), (3, 284, 7, 8), (285, 3, 8, 9), (286, 285, 9, 10), (10, 9, 18, 19), (11, 10, 19, 20), (12, 11, 20, 21), (5, 4, 13, 14), (184, 12, 21), (6, 5, 14, 15), (7, 6, 15, 16), (8, 7, 16, 17), (9, 8, 17, 18), (15, 14, 23, 24), (16, 15, 24, 25), (17, 16, 25, 26), (18, 17, 26, 27), (19, 18, 27, 28), (20, 19, 28, 29), (21, 20, 29, 30), (14, 13, 22, 23), (184, 21, 30), (28, 27, 36, 37), (29, 28, 37, 38), (30, 29, 38, 39), (23, 22, 31, 32), (184, 30, 39), (24, 23, 32, 33), (25, 24, 33, 34), (26, 25, 34, 35), (27, 26, 35, 36), (34, 33, 42, 43), (35, 34, 43, 44), (36, 35, 44, 45), (37, 36, 45, 46), (38, 37, 46, 47), (39, 38, 47, 48), (32, 31, 40, 41), (184, 39, 48), (33, 32, 41, 42), (47, 46, 55, 56), (48, 47, 56, 57), (41, 40, 49, 50), (184, 48, 57), (42, 41, 50, 51), (43, 42, 51, 52), (44, 43, 52, 53), (45, 44, 53, 54), (46, 45, 54, 55), (52, 51, 60, 61), (53, 52, 61, 62), (54, 53, 62, 63), (55, 54, 63, 64), (56, 55, 64, 65), (57, 56, 65, 66), (50, 49, 58, 59), (184, 57, 66), (51, 50, 59, 60), (65, 64, 73, 74), (66, 65, 74, 75), (59, 58, 67, 68), (184, 66, 75), (60, 59, 68, 69), (61, 60, 69, 70), (62, 61, 70, 71), (63, 62, 71, 72), (64, 63, 72, 73), (71, 70, 79, 80), (72, 71, 80, 81), (73, 72, 81, 82), (74, 73, 82, 83), (75, 74, 83, 84), (68, 67, 76, 77), (184, 75, 84), (69, 68, 77, 78), (70, 69, 78, 79), (84, 83, 92, 93), (77, 76, 85, 86), (184, 84, 93), (78, 77, 86, 87), (79, 78, 87, 88), (80, 79, 88, 89), (81, 80, 89, 90), (82, 81, 90, 91), (83, 82, 91, 92), (90, 89, 98, 99), (91, 90, 99, 100), (92, 91, 100, 101), (93, 92, 101, 102), (86, 85, 94, 95), (184, 93, 102), (87, 86, 95, 96), (88, 87, 96, 97), (89, 88, 97, 98), (95, 94, 103, 104), (184, 102, 111), (96, 95, 104, 105), (97, 96, 105, 106), (98, 97, 106, 107), (99, 98, 107, 108), (100, 99, 108, 109), (101, 100, 109, 110), (102, 101, 110, 111), (108, 107, 116, 117), (109, 108, 117, 118), (110, 109, 118, 119), (111, 110, 119, 120), (104, 103, 112, 113), (184, 111, 120), (105, 104, 113, 114), (106, 105, 114, 115), (107, 106, 115, 116), (184, 120, 129), (114, 113, 122, 123), (115, 114, 123, 124), (116, 115, 124, 125), (117, 116, 125, 126), (118, 117, 126, 127), (119, 118, 127, 128), (120, 119, 128, 129), (113, 112, 121, 122), (127, 126, 135, 136), (128, 127, 136, 137), (129, 128, 137, 138), (122, 121, 130, 131), (184, 129, 138), (123, 122, 131, 132), (124, 123, 132, 133), (125, 124, 133, 134), (126, 125, 134, 135), (132, 131, 140, 141), (133, 132, 141, 142), (134, 133, 142, 143), (135, 134, 143, 144), (136, 135, 144, 145), (137, 136, 145, 146), (138, 137, 146, 147), (131, 130, 139, 140), (184, 138, 147), (145, 144, 153, 154), (146, 145, 154, 155), (147, 146, 155, 156), (140, 139, 148, 149), (184, 147, 156), (141, 140, 149, 150), (142, 141, 150, 151), (143, 142, 151, 152), (144, 143, 152, 153), (151, 150, 159, 160), (152, 151, 160, 161), (153, 152, 161, 162), (154, 153, 162, 163), (155, 154, 163, 164), (156, 155, 164, 165), (149, 148, 157, 158), (184, 156, 165), (150, 149, 158, 159), (164, 163, 172, 173), (165, 164, 173, 174), (158, 157, 166, 167), (184, 165, 174), (159, 158, 167, 168), (160, 159, 168, 169), (161, 160, 169, 170), (162, 161, 170, 171), (163, 162, 171, 172), (170, 169, 178, 179), (171, 170, 179, 180), (172, 171, 180, 181), (173, 172, 181, 182), (174, 173, 182, 183), (167, 166, 175, 176), (184, 174, 183), (168, 167, 176, 177), (169, 168, 177, 178), (183, 182, 192, 193), (176, 175, 185, 186), (184, 183, 193), (177, 176, 186, 187), (178, 177, 187, 188), (179, 178, 188, 189), (180, 179, 189, 190), (181, 180, 190, 191), (182, 181, 191, 192), (189, 188, 197, 198), (190, 189, 198, 199), (191, 190, 199, 200), (192, 191, 200, 201), (193, 192, 201, 202), (186, 185, 194, 195), (184, 193, 202), (187, 186, 195, 196), (188, 187, 196, 197), (202, 201, 210, 211), (195, 194, 203, 204), (184, 202, 211), (196, 195, 204, 205), (197, 196, 205, 206), (198, 197, 206, 207), (199, 198, 207, 208), (200, 199, 208, 209), (201, 200, 209, 210), (208, 207, 216, 217), (209, 208, 217, 218), (210, 209, 218, 219), (211, 210, 219, 220), (204, 203, 212, 213), (184, 211, 220), (205, 204, 213, 214), (206, 205, 214, 215), (207, 206, 215, 216), (213, 212, 221, 222), (184, 220, 229), (214, 213, 222, 223), (215, 214, 223, 224), (216, 215, 224, 225), (217, 216, 225, 226), (218, 217, 226, 227), (219, 218, 227, 228), (220, 219, 228, 229), (226, 225, 234, 235), (227, 226, 235, 236), (228, 227, 236, 237), (229, 228, 237, 238), (222, 221, 230, 231), (184, 229, 238), (223, 222, 231, 232), (224, 223, 232, 233), (225, 224, 233, 234), (184, 238, 247), (232, 231, 240, 241), (233, 232, 241, 242), (234, 233, 242, 243), (235, 234, 243, 244), (236, 235, 244, 245), (237, 236, 245, 246), (238, 237, 246, 247), (231, 230, 239, 240), (245, 244, 253, 254), (246, 245, 254, 255), (247, 246, 255, 256), (240, 239, 248, 249), (184, 247, 256), (241, 240, 249, 250), (242, 241, 250, 251), (243, 242, 251, 252), (244, 243, 252, 253), (251, 250, 259, 260), (252, 251, 260, 261), (253, 252, 261, 262), (254, 253, 262, 263), (255, 254, 263, 264), (256, 255, 264, 265), (249, 248, 257, 258), (184, 256, 265), (250, 249, 258, 259), (264, 263, 272, 273), (265, 264, 273, 274), (258, 257, 266, 267), (184, 265, 274), (259, 258, 267, 268), (260, 259, 268, 269), (261, 260, 269, 270), (262, 261, 270, 271), (263, 262, 271, 272), (269, 268, 277, 278), (270, 269, 278, 279), (271, 270, 279, 280), (272, 271, 280, 281), (273, 272, 281, 282), (274, 273, 282, 283), (267, 266, 275, 276), (184, 274, 283), (268, 267, 276, 277), (282, 281, 286, 287), (283, 282, 287, 288), (276, 275, 0, 1), (184, 283, 288), (277, 276, 1, 2), (278, 277, 2, 284), (279, 278, 284, 3), (280, 279, 3, 285), (281, 280, 285, 286)])
me_sphere_001.polygons.foreach_set('use_smooth', [True] * 288)
_uv = me_sphere_001.uv_layers.new(name='UVMap')
_uv.uv.foreach_set('vector', [0.5633, 0.4521, 0.5966, 0.4255, 0.6101, 0.4459, 0.5721, 0.4655, 0.5312, 0.4779, 0.5633, 0.4521, 0.5721, 0.4655, 0.5356, 0.4846, 0.8237, 0.248, 0.901, 0.1892, 0.9513, 0.2786, 0.867, 0.3175, 0.4996, 0.5035, 0.5312, 0.4779, 0.5356, 0.4846, 0.7642, 0.2935, 0.8237, 0.248, 0.867, 0.3175, 0.7997, 0.3499, 0.7142, 0.3323, 0.7642, 0.2935, 0.7997, 0.3499, 0.7431, 0.3778, 0.6709, 0.3664, 0.7142, 0.3323, 0.7431, 0.3778, 0.6945, 0.4025, 0.6322, 0.397, 0.6709, 0.3664, 0.6945, 0.4025, 0.6505, 0.425, 0.5966, 0.4255, 0.6322, 0.397, 0.6505, 0.425, 0.6101, 0.4459, 0.6101, 0.4459, 0.6505, 0.425, 0.6625, 0.4561, 0.6193, 0.4686, 0.5721, 0.4655, 0.6101, 0.4459, 0.6193, 0.4686, 0.5781, 0.4804, 0.5356, 0.4846, 0.5721, 0.4655, 0.5781, 0.4804, 0.5386, 0.492, 0.867, 0.3175, 0.9513, 0.2786, 0.9817, 0.3724, 0.8946, 0.3933, 0.4996, 0.5035, 0.5356, 0.4846, 0.5386, 0.492, 0.7997, 0.3499, 0.867, 0.3175, 0.8946, 0.3933, 0.8231, 0.4117, 0.7431, 0.3778, 0.7997, 0.3499, 0.8231, 0.4117, 0.7626, 0.4278, 0.6945, 0.4025, 0.7431, 0.3778, 0.7626, 0.4278, 0.7101, 0.4427, 0.6505, 0.425, 0.6945, 0.4025, 0.7101, 0.4427, 0.6625, 0.4561, 0.8231, 0.4117, 0.8946, 0.3933, 0.9074, 0.4717, 0.834, 0.4762, 0.7626, 0.4278, 0.8231, 0.4117, 0.834, 0.4762, 0.7718, 0.4804, 0.7101, 0.4427, 0.7626, 0.4278, 0.7718, 0.4804, 0.7175, 0.485, 0.6625, 0.4561, 0.7101, 0.4427, 0.7175, 0.485, 0.6686, 0.4887, 0.6193, 0.4686, 0.6625, 0.4561, 0.6686, 0.4887, 0.6236, 0.4926, 0.5781, 0.4804, 0.6193, 0.4686, 0.6236, 0.4926, 0.5811, 0.4962, 0.5386, 0.492, 0.5781, 0.4804, 0.5811, 0.4962, 0.5401, 0.4998, 0.8946, 0.3933, 0.9817, 0.3724, 0.9933, 0.4669, 0.9074, 0.4717, 0.4996, 0.5035, 0.5386, 0.492, 0.5401, 0.4998, 0.6236, 0.4926, 0.6686, 0.4887, 0.6681, 0.5218, 0.6233, 0.517, 0.5811, 0.4962, 0.6236, 0.4926, 0.6233, 0.517, 0.5809, 0.5122, 0.5401, 0.4998, 0.5811, 0.4962, 0.5809, 0.5122, 0.54, 0.5078, 0.9074, 0.4717, 0.9933, 0.4669, 0.9915, 0.5609, 0.9045, 0.5504, 0.4996, 0.5035, 0.5401, 0.4998, 0.54, 0.5078, 0.834, 0.4762, 0.9074, 0.4717, 0.9045, 0.5504, 0.8323, 0.5412, 0.7718, 0.4804, 0.834, 0.4762, 0.8323, 0.5412, 0.7708, 0.5335, 0.7175, 0.485, 0.7718, 0.4804, 0.7708, 0.5335, 0.7167, 0.5277, 0.6686, 0.4887, 0.7175, 0.485, 0.7167, 0.5277, 0.6681, 0.5218, 0.7708, 0.5335, 0.8323, 0.5412, 0.8184, 0.6047, 0.7595, 0.5854, 0.7167, 0.5277, 0.7708, 0.5335, 0.7595, 0.5854, 0.7077, 0.5693, 0.6681, 0.5218, 0.7167, 0.5277, 0.7077, 0.5693, 0.6613, 0.5542, 0.6233, 0.517, 0.6681, 0.5218, 0.6613, 0.5542, 0.6182, 0.5408, 0.5809, 0.5122, 0.6233, 0.517, 0.6182, 0.5408, 0.5777, 0.5279, 0.54, 0.5078, 0.5809, 0.5122, 0.5777, 0.5279, 0.5384, 0.5156, 0.9045, 0.5504, 0.9915, 0.5609, 0.9718, 0.6541, 0.8876, 0.6273, 0.4996, 0.5035, 0.54, 0.5078, 0.5384, 0.5156, 0.8323, 0.5412, 0.9045, 0.5504, 0.8876, 0.6273, 0.8184, 0.6047, 0.5777, 0.5279, 0.6182, 0.5408, 0.6086, 0.5632, 0.5714, 0.5426, 0.5384, 0.5156, 0.5777, 0.5279, 0.5714, 0.5426, 0.5353, 0.5229, 0.8876, 0.6273, 0.9718, 0.6541, 0.9345, 0.7424, 0.8564, 0.6998, 0.4996, 0.5035, 0.5384, 0.5156, 0.5353, 0.5229, 0.8184, 0.6047, 0.8876, 0.6273, 0.8564, 0.6998, 0.7927, 0.6644, 0.7595, 0.5854, 0.8184, 0.6047, 0.7927, 0.6644, 0.7386, 0.6342, 0.7077, 0.5693, 0.7595, 0.5854, 0.7386, 0.6342, 0.6909, 0.6084, 0.6613, 0.5542, 0.7077, 0.5693, 0.6909, 0.6084, 0.6483, 0.5846, 0.6182, 0.5408, 0.6613, 0.5542, 0.6483, 0.5846, 0.6086, 0.5632, 0.7386, 0.6342, 0.7927, 0.6644, 0.756, 0.7181, 0.7087, 0.678, 0.6909, 0.6084, 0.7386, 0.6342, 0.7087, 0.678, 0.6668, 0.6435, 0.6483, 0.5846, 0.6909, 0.6084, 0.6668, 0.6435, 0.6296, 0.6119, 0.6086, 0.5632, 0.6483, 0.5846, 0.6296, 0.6119, 0.5949, 0.5832, 0.5714, 0.5426, 0.6086, 0.5632, 0.5949, 0.5832, 0.5624, 0.5558, 0.5353, 0.5229, 0.5714, 0.5426, 0.5624, 0.5558, 0.5308, 0.5295, 0.8564, 0.6998, 0.9345, 0.7424, 0.8805, 0.8222, 0.8118, 0.7651, 0.4996, 0.5035, 0.5353, 0.5229, 0.5308, 0.5295, 0.7927, 0.6644, 0.8564, 0.6998, 0.8118, 0.7651, 0.756, 0.7181, 0.5624, 0.5558, 0.5949, 0.5832, 0.5776, 0.6002, 0.551, 0.5671, 0.5308, 0.5295, 0.5624, 0.5558, 0.551, 0.5671, 0.5252, 0.5351, 0.8118, 0.7651, 0.8805, 0.8222, 0.8119, 0.8903, 0.7554, 0.8208, 0.4996, 0.5035, 0.5308, 0.5295, 0.5252, 0.5351, 0.756, 0.7181, 0.8118, 0.7651, 0.7554, 0.8208, 0.7096, 0.7638, 0.7087, 0.678, 0.756, 0.7181, 0.7096, 0.7638, 0.6709, 0.7153, 0.6668, 0.6435, 0.7087, 0.678, 0.6709, 0.7153, 0.6364, 0.6733, 0.6296, 0.6119, 0.6668, 0.6435, 0.6364, 0.6733, 0.606, 0.6351, 0.5949, 0.5832, 0.6296, 0.6119, 0.606, 0.6351, 0.5776, 0.6002, 0.6364, 0.6733, 0.6709, 0.7153, 0.6265, 0.7446, 0.6008, 0.6967, 0.606, 0.6351, 0.6364, 0.6733, 0.6008, 0.6967, 0.5784, 0.6533, 0.5776, 0.6002, 0.606, 0.6351, 0.5784, 0.6533, 0.5572, 0.6136, 0.551, 0.5671, 0.5776, 0.6002, 0.5572, 0.6136, 0.5376, 0.5759, 0.5252, 0.5351, 0.551, 0.5671, 0.5376, 0.5759, 0.5185, 0.5395, 0.7554, 0.8208, 0.8119, 0.8903, 0.7312, 0.944, 0.6891, 0.8646, 0.4996, 0.5035, 0.5252, 0.5351, 0.5185, 0.5395, 0.7096, 0.7638, 0.7554, 0.8208, 0.6891, 0.8646, 0.6551, 0.7997, 0.6709, 0.7153, 0.7096, 0.7638, 0.6551, 0.7997, 0.6265, 0.7446, 0.5185, 0.5395, 0.5376, 0.5759, 0.5228, 0.5819, 0.5111, 0.5425, 0.6891, 0.8646, 0.7312, 0.944, 0.6414, 0.981, 0.6154, 0.8948, 0.4996, 0.5035, 0.5185, 0.5395, 0.5111, 0.5425, 0.6551, 0.7997, 0.6891, 0.8646, 0.6154, 0.8948, 0.5947, 0.8244, 0.6265, 0.7446, 0.6551, 0.7997, 0.5947, 0.8244, 0.5773, 0.7647, 0.6008, 0.6967, 0.6265, 0.7446, 0.5773, 0.7647, 0.5614, 0.7127, 0.5784, 0.6533, 0.6008, 0.6967, 0.5614, 0.7127, 0.5478, 0.6658, 0.5572, 0.6136, 0.5784, 0.6533, 0.5478, 0.6658, 0.5347, 0.6227, 0.5376, 0.5759, 0.5572, 0.6136, 0.5347, 0.6227, 0.5228, 0.5819, 0.5478, 0.6658, 0.5614, 0.7127, 0.5195, 0.7208, 0.5153, 0.6721, 0.5347, 0.6227, 0.5478, 0.6658, 0.5153, 0.6721, 0.5109, 0.6272, 0.5228, 0.5819, 0.5347, 0.6227, 0.5109, 0.6272, 0.507, 0.5848, 0.5111, 0.5425, 0.5228, 0.5819, 0.507, 0.5848, 0.5033, 0.544, 0.6154, 0.8948, 0.6414, 0.981, 0.5459, 0.9999, 0.5372, 0.9102, 0.4996, 0.5035, 0.5111, 0.5425, 0.5033, 0.544, 0.5947, 0.8244, 0.6154, 0.8948, 0.5372, 0.9102, 0.5305, 0.837, 0.5773, 0.7647, 0.5947, 0.8244, 0.5305, 0.837, 0.525, 0.775, 0.5614, 0.7127, 0.5773, 0.7647, 0.525, 0.775, 0.5195, 0.7208, 0.5372, 0.9102, 0.5459, 0.9999, 0.4484, 0.9998, 0.4573, 0.91, 0.4996, 0.5035, 0.5033, 0.544, 0.4954, 0.5439, 0.5305, 0.837, 0.5372, 0.9102, 0.4573, 0.91, 0.465, 0.8368, 0.525, 0.775, 0.5305, 0.837, 0.465, 0.8368, 0.4717, 0.7748, 0.5195, 0.7208, 0.525, 0.775, 0.4717, 0.7748, 0.4768, 0.7206, 0.5153, 0.6721, 0.5195, 0.7208, 0.4768, 0.7206, 0.4821, 0.672, 0.5109, 0.6272, 0.5153, 0.6721, 0.4821, 0.672, 0.4865, 0.6271, 0.507, 0.5848, 0.5109, 0.6272, 0.4865, 0.6271, 0.491, 0.5848, 0.5033, 0.544, 0.507, 0.5848, 0.491, 0.5848, 0.4954, 0.5439, 0.4821, 0.672, 0.4768, 0.7206, 0.4349, 0.7121, 0.4497, 0.6654, 0.4865, 0.6271, 0.4821, 0.672, 0.4497, 0.6654, 0.4627, 0.6222, 0.491, 0.5848, 0.4865, 0.6271, 0.4627, 0.6222, 0.4753, 0.5816, 0.4954, 0.5439, 0.491, 0.5848, 0.4753, 0.5816, 0.4876, 0.5423, 0.4573, 0.91, 0.4484, 0.9998, 0.3526, 0.9808, 0.3789, 0.8943, 0.4996, 0.5035, 0.4954, 0.5439, 0.4876, 0.5423, 0.465, 0.8368, 0.4573, 0.91, 0.3789, 0.8943, 0.4007, 0.8239, 0.4717, 0.7748, 0.465, 0.8368, 0.4007, 0.8239, 0.4193, 0.7643, 0.4768, 0.7206, 0.4717, 0.7748, 0.4193, 0.7643, 0.4349, 0.7121, 0.4996, 0.5035, 0.4876, 0.5423, 0.4802, 0.5392, 0.4007, 0.8239, 0.3789, 0.8943, 0.305, 0.8636, 0.3401, 0.7987, 0.4193, 0.7643, 0.4007, 0.8239, 0.3401, 0.7987, 0.37, 0.7438, 0.4349, 0.7121, 0.4193, 0.7643, 0.37, 0.7438, 0.3955, 0.6956, 0.4497, 0.6654, 0.4349, 0.7121, 0.3955, 0.6956, 0.4191, 0.6526, 0.4627, 0.6222, 0.4497, 0.6654, 0.4191, 0.6526, 0.4403, 0.6127, 0.4753, 0.5816, 0.4627, 0.6222, 0.4403, 0.6127, 0.4606, 0.5753, 0.4876, 0.5423, 0.4753, 0.5816, 0.4606, 0.5753, 0.4802, 0.5392, 0.3789, 0.8943, 0.3526, 0.9808, 0.2623, 0.9434, 0.305, 0.8636, 0.4403, 0.6127, 0.4191, 0.6526, 0.3915, 0.6341, 0.4201, 0.5991, 0.4606, 0.5753, 0.4403, 0.6127, 0.4201, 0.5991, 0.4474, 0.5663, 0.4802, 0.5392, 0.4606, 0.5753, 0.4474, 0.5663, 0.4736, 0.5348, 0.305, 0.8636, 0.2623, 0.9434, 0.1809, 0.889, 0.2384, 0.8189, 0.4996, 0.5035, 0.4802, 0.5392, 0.4736, 0.5348, 0.3401, 0.7987, 0.305, 0.8636, 0.2384, 0.8189, 0.2856, 0.7621, 0.37, 0.7438, 0.3401, 0.7987, 0.2856, 0.7621, 0.3256, 0.7141, 0.3955, 0.6956, 0.37, 0.7438, 0.3256, 0.7141, 0.36, 0.6717, 0.4191, 0.6526, 0.3955, 0.6956, 0.36, 0.6717, 0.3915, 0.6341, 0.2856, 0.7621, 0.2384, 0.8189, 0.1817, 0.7622, 0.2391, 0.7156, 0.3256, 0.7141, 0.2856, 0.7621, 0.2391, 0.7156, 0.2878, 0.6762, 0.36, 0.6717, 0.3256, 0.7141, 0.2878, 0.6762, 0.3298, 0.6413, 0.3915, 0.6341, 0.36, 0.6717, 0.3298, 0.6413, 0.3681, 0.6105, 0.4201, 0.5991, 0.3915, 0.6341, 0.3681, 0.6105, 0.4029, 0.5818, 0.4474, 0.5663, 0.4201, 0.5991, 0.4029, 0.5818, 0.4361, 0.555, 0.4736, 0.5348, 0.4474, 0.5663, 0.4361, 0.555, 0.468, 0.5291, 0.2384, 0.8189, 0.1809, 0.889, 0.1115, 0.8197, 0.1817, 0.7622, 0.4996, 0.5035, 0.4736, 0.5348, 0.468, 0.5291, 0.4029, 0.5818, 0.3681, 0.6105, 0.3497, 0.5828, 0.3895, 0.5614, 0.4361, 0.555, 0.4029, 0.5818, 0.3895, 0.5614, 0.4273, 0.5416, 0.468, 0.5291, 0.4361, 0.555, 0.4273, 0.5416, 0.4636, 0.5225, 0.1817, 0.7622, 0.1115, 0.8197, 0.057, 0.7381, 0.1371, 0.6953, 0.4996, 0.5035, 0.468, 0.5291, 0.4636, 0.5225, 0.2391, 0.7156, 0.1817, 0.7622, 0.1371, 0.6953, 0.2026, 0.6608, 0.2878, 0.6762, 0.2391, 0.7156, 0.2026, 0.6608, 0.258, 0.6317, 0.3298, 0.6413, 0.2878, 0.6762, 0.258, 0.6317, 0.3061, 0.6056, 0.3681, 0.6105, 0.3298, 0.6413, 0.3061, 0.6056, 0.3497, 0.5828, 0.258, 0.6317, 0.2026, 0.6608, 0.1774, 0.5999, 0.2375, 0.5821, 0.3061, 0.6056, 0.258, 0.6317, 0.2375, 0.5821, 0.2898, 0.5659, 0.3497, 0.5828, 0.3061, 0.6056, 0.2898, 0.5659, 0.337, 0.5521, 0.3895, 0.5614, 0.3497, 0.5828, 0.337, 0.5521, 0.3803, 0.5388, 0.4273, 0.5416, 0.3895, 0.5614, 0.3803, 0.5388, 0.4212, 0.5268, 0.4636, 0.5225, 0.4273, 0.5416, 0.4212, 0.5268, 0.4606, 0.5151, 0.1371, 0.6953, 0.057, 0.7381, 0.01937, 0.6474, 0.1064, 0.621, 0.4996, 0.5035, 0.4636, 0.5225, 0.4606, 0.5151, 0.2026, 0.6608, 0.1371, 0.6953, 0.1064, 0.621, 0.1774, 0.5999, 0.4212, 0.5268, 0.3803, 0.5388, 0.3756, 0.5149, 0.4181, 0.5111, 0.4606, 0.5151, 0.4212, 0.5268, 0.4181, 0.5111, 0.4591, 0.5073, 0.1064, 0.621, 0.01937, 0.6474, 0.0001505, 0.551, 0.09071, 0.5421, 0.4996, 0.5035, 0.4606, 0.5151, 0.4591, 0.5073, 0.1774, 0.5999, 0.1064, 0.621, 0.09071, 0.5421, 0.1646, 0.5352, 0.2375, 0.5821, 0.1774, 0.5999, 0.1646, 0.5352, 0.227, 0.5295, 0.2898, 0.5659, 0.2375, 0.5821, 0.227, 0.5295, 0.2816, 0.5238, 0.337, 0.5521, 0.2898, 0.5659, 0.2816, 0.5238, 0.3306, 0.5194, 0.3803, 0.5388, 0.337, 0.5521, 0.3306, 0.5194, 0.3756, 0.5149, 0.2816, 0.5238, 0.227, 0.5295, 0.2271, 0.4758, 0.2817, 0.4808, 0.3306, 0.5194, 0.2816, 0.5238, 0.2817, 0.4808, 0.3306, 0.4861, 0.3756, 0.5149, 0.3306, 0.5194, 0.3306, 0.4861, 0.3757, 0.4905, 0.4181, 0.5111, 0.3756, 0.5149, 0.3757, 0.4905, 0.4182, 0.495, 0.4591, 0.5073, 0.4181, 0.5111, 0.4182, 0.495, 0.4591, 0.4993, 0.09071, 0.5421, 0.0001505, 0.551, 9.97e-05, 0.4526, 0.09076, 0.4615, 0.4996, 0.5035, 0.4591, 0.5073, 0.4591, 0.4993, 0.1646, 0.5352, 0.09071, 0.5421, 0.09076, 0.4615, 0.1646, 0.4692, 0.227, 0.5295, 0.1646, 0.5352, 0.1646, 0.4692, 0.2271, 0.4758, 0.4591, 0.4993, 0.4182, 0.495, 0.4214, 0.4793, 0.4607, 0.4915, 0.09076, 0.4615, 9.97e-05, 0.4526, 0.01926, 0.356, 0.1065, 0.3824, 0.4996, 0.5035, 0.4591, 0.4993, 0.4607, 0.4915, 0.1646, 0.4692, 0.09076, 0.4615, 0.1065, 0.3824, 0.1775, 0.4044, 0.2271, 0.4758, 0.1646, 0.4692, 0.1775, 0.4044, 0.2376, 0.423, 0.2817, 0.4808, 0.2271, 0.4758, 0.2376, 0.423, 0.2902, 0.4387, 0.3306, 0.4861, 0.2817, 0.4808, 0.2902, 0.4387, 0.3372, 0.4535, 0.3757, 0.4905, 0.3306, 0.4861, 0.3372, 0.4535, 0.3806, 0.4665, 0.4182, 0.495, 0.3757, 0.4905, 0.3806, 0.4665, 0.4214, 0.4793, 0.2902, 0.4387, 0.2376, 0.423, 0.2582, 0.3734, 0.3068, 0.399, 0.3372, 0.4535, 0.2902, 0.4387, 0.3068, 0.399, 0.35, 0.4227, 0.3806, 0.4665, 0.3372, 0.4535, 0.35, 0.4227, 0.3901, 0.444, 0.4214, 0.4793, 0.3806, 0.4665, 0.3901, 0.444, 0.4276, 0.4645, 0.4607, 0.4915, 0.4214, 0.4793, 0.4276, 0.4645, 0.4638, 0.4841, 0.1065, 0.3824, 0.01926, 0.356, 0.05694, 0.2648, 0.1375, 0.3078, 0.4996, 0.5035, 0.4607, 0.4915, 0.4638, 0.4841, 0.1775, 0.4044, 0.1065, 0.3824, 0.1375, 0.3078, 0.2029, 0.3433, 0.2376, 0.423, 0.1775, 0.4044, 0.2029, 0.3433, 0.2582, 0.3734, 0.4638, 0.4841, 0.4276, 0.4645, 0.4366, 0.4512, 0.4683, 0.4775, 0.1375, 0.3078, 0.05694, 0.2648, 0.1117, 0.1827, 0.1824, 0.2407, 0.4996, 0.5035, 0.4638, 0.4841, 0.4683, 0.4775, 0.2029, 0.3433, 0.1375, 0.3078, 0.1824, 0.2407, 0.2397, 0.2882, 0.2582, 0.3734, 0.2029, 0.3433, 0.2397, 0.2882, 0.2882, 0.3286, 0.3068, 0.399, 0.2582, 0.3734, 0.2882, 0.3286, 0.3308, 0.3633, 0.35, 0.4227, 0.3068, 0.399, 0.3308, 0.3633, 0.3687, 0.395, 0.3901, 0.444, 0.35, 0.4227, 0.3687, 0.395, 0.4038, 0.4237, 0.4276, 0.4645, 0.3901, 0.444, 0.4038, 0.4237, 0.4366, 0.4512, 0.3687, 0.395, 0.3308, 0.3633, 0.3614, 0.3329, 0.3923, 0.3715, 0.4038, 0.4237, 0.3687, 0.395, 0.3923, 0.3715, 0.4212, 0.4065, 0.4366, 0.4512, 0.4038, 0.4237, 0.4212, 0.4065, 0.448, 0.4398, 0.4683, 0.4775, 0.4366, 0.4512, 0.448, 0.4398, 0.4739, 0.4719, 0.1824, 0.2407, 0.1117, 0.1827, 0.1816, 0.1127, 0.2397, 0.1835, 0.4996, 0.5035, 0.4683, 0.4775, 0.4739, 0.4719, 0.2397, 0.2882, 0.1824, 0.2407, 0.2397, 0.1835, 0.2867, 0.2414, 0.2882, 0.3286, 0.2397, 0.2882, 0.2867, 0.2414, 0.3263, 0.2905, 0.3308, 0.3633, 0.2882, 0.3286, 0.3263, 0.2905, 0.3614, 0.3329, 0.2397, 0.1835, 0.1816, 0.1127, 0.2639, 0.0576, 0.3072, 0.1385, 0.4996, 0.5035, 0.4739, 0.4719, 0.4806, 0.4675, 0.2867, 0.2414, 0.2397, 0.1835, 0.3072, 0.1385, 0.342, 0.2046, 0.3263, 0.2905, 0.2867, 0.2414, 0.342, 0.2046, 0.3713, 0.2606, 0.3614, 0.3329, 0.3263, 0.2905, 0.3713, 0.2606, 0.3974, 0.3091, 0.3923, 0.3715, 0.3614, 0.3329, 0.3974, 0.3091, 0.4202, 0.353, 0.4212, 0.4065, 0.3923, 0.3715, 0.4202, 0.353, 0.4416, 0.3931, 0.448, 0.4398, 0.4212, 0.4065, 0.4416, 0.3931, 0.4614, 0.431, 0.4739, 0.4719, 0.448, 0.4398, 0.4614, 0.431, 0.4806, 0.4675, 0.4202, 0.353, 0.3974, 0.3091, 0.4374, 0.2928, 0.4512, 0.3404, 0.4416, 0.3931, 0.4202, 0.353, 0.4512, 0.3404, 0.4643, 0.3839, 0.4614, 0.431, 0.4416, 0.3931, 0.4643, 0.3839, 0.4764, 0.425, 0.4806, 0.4675, 0.4614, 0.431, 0.4764, 0.425, 0.488, 0.4645, 0.3072, 0.1385, 0.2639, 0.0576, 0.3556, 0.01955, 0.3823, 0.1075, 0.4996, 0.5035, 0.4806, 0.4675, 0.488, 0.4645, 0.342, 0.2046, 0.3072, 0.1385, 0.3823, 0.1075, 0.4035, 0.1793, 0.3713, 0.2606, 0.342, 0.2046, 0.4035, 0.1793, 0.4213, 0.2401, 0.3974, 0.3091, 0.3713, 0.2606, 0.4213, 0.2401, 0.4374, 0.2928, 0.4996, 0.5035, 0.488, 0.4645, 0.4959, 0.463, 0.4035, 0.1793, 0.3823, 0.1075, 0.4621, 0.09184, 0.4689, 0.1666, 0.4213, 0.2401, 0.4035, 0.1793, 0.4689, 0.1666, 0.4744, 0.2297, 0.4374, 0.2928, 0.4213, 0.2401, 0.4744, 0.2297, 0.4799, 0.2847, 0.4512, 0.3404, 0.4374, 0.2928, 0.4799, 0.2847, 0.484, 0.334, 0.4643, 0.3839, 0.4512, 0.3404, 0.484, 0.334, 0.4884, 0.3793, 0.4764, 0.425, 0.4643, 0.3839, 0.4884, 0.3793, 0.4921, 0.422, 0.488, 0.4645, 0.4764, 0.425, 0.4921, 0.422, 0.4959, 0.463, 0.3823, 0.1075, 0.3556, 0.01955, 0.4532, 9.969e-05, 0.4621, 0.09184, 0.4884, 0.3793, 0.484, 0.334, 0.5175, 0.3343, 0.5129, 0.3795, 0.4921, 0.422, 0.4884, 0.3793, 0.5129, 0.3795, 0.5082, 0.4221, 0.4959, 0.463, 0.4921, 0.422, 0.5082, 0.4221, 0.5038, 0.4631, 0.4621, 0.09184, 0.4532, 9.969e-05, 0.553, 9.969e-05, 0.5437, 0.09212, 0.4996, 0.5035, 0.4959, 0.463, 0.5038, 0.4631, 0.4689, 0.1666, 0.4621, 0.09184, 0.5437, 0.09212, 0.5356, 0.1669, 0.4744, 0.2297, 0.4689, 0.1666, 0.5356, 0.1669, 0.5286, 0.23, 0.4799, 0.2847, 0.4744, 0.2297, 0.5286, 0.23, 0.5231, 0.285, 0.484, 0.334, 0.4799, 0.2847, 0.5231, 0.285, 0.5175, 0.3343, 0.5286, 0.23, 0.5356, 0.1669, 0.6011, 0.1804, 0.5817, 0.241, 0.5231, 0.285, 0.5286, 0.23, 0.5817, 0.241, 0.5655, 0.2939, 0.5175, 0.3343, 0.5231, 0.285, 0.5655, 0.2939, 0.5503, 0.3411, 0.5129, 0.3795, 0.5175, 0.3343, 0.5503, 0.3411, 0.5369, 0.3845, 0.5082, 0.4221, 0.5129, 0.3795, 0.5369, 0.3845, 0.524, 0.4253, 0.5038, 0.4631, 0.5082, 0.4221, 0.524, 0.4253, 0.5117, 0.4647, 0.5437, 0.09212, 0.553, 9.969e-05, 0.6512, 0.01972, 0.6239, 0.1085, 0.4996, 0.5035, 0.5038, 0.4631, 0.5117, 0.4647, 0.5356, 0.1669, 0.5437, 0.09212, 0.6239, 0.1085, 0.6011, 0.1804, 0.524, 0.4253, 0.5369, 0.3845, 0.5594, 0.3942, 0.5388, 0.4316, 0.5117, 0.4647, 0.524, 0.4253, 0.5388, 0.4316, 0.519, 0.4678, 0.6239, 0.1085, 0.6512, 0.01972, 0.7443, 0.05848, 0.6995, 0.1407, 0.4996, 0.5035, 0.5117, 0.4647, 0.519, 0.4678, 0.6011, 0.1804, 0.6239, 0.1085, 0.6995, 0.1407, 0.6627, 0.2068, 0.5817, 0.241, 0.6011, 0.1804, 0.6627, 0.2068, 0.6317, 0.2623, 0.5655, 0.2939, 0.5817, 0.241, 0.6317, 0.2623, 0.6052, 0.311, 0.5503, 0.3411, 0.5655, 0.2939, 0.6052, 0.311, 0.5811, 0.3542, 0.5369, 0.3845, 0.5503, 0.3411, 0.5811, 0.3542, 0.5594, 0.3942, 0.6317, 0.2623, 0.6627, 0.2068, 0.718, 0.245, 0.6766, 0.293, 0.6052, 0.311, 0.6317, 0.2623, 0.6766, 0.293, 0.6406, 0.3357, 0.5811, 0.3542, 0.6052, 0.311, 0.6406, 0.3357, 0.6087, 0.3731, 0.5594, 0.3942, 0.5811, 0.3542, 0.6087, 0.3731, 0.5796, 0.408, 0.5388, 0.4316, 0.5594, 0.3942, 0.5796, 0.408, 0.552, 0.4406, 0.519, 0.4678, 0.5388, 0.4316, 0.552, 0.4406, 0.5256, 0.4722, 0.6995, 0.1407, 0.7443, 0.05848, 0.8285, 0.1154, 0.7674, 0.1877, 0.4996, 0.5035, 0.519, 0.4678, 0.5256, 0.4722, 0.6627, 0.2068, 0.6995, 0.1407, 0.7674, 0.1877, 0.718, 0.245, 0.552, 0.4406, 0.5796, 0.408, 0.5966, 0.4255, 0.5633, 0.4521, 0.5256, 0.4722, 0.552, 0.4406, 0.5633, 0.4521, 0.5312, 0.4779, 0.7674, 0.1877, 0.8285, 0.1154, 0.901, 0.1892, 0.8237, 0.248, 0.4996, 0.5035, 0.5256, 0.4722, 0.5312, 0.4779, 0.718, 0.245, 0.7674, 0.1877, 0.8237, 0.248, 0.7642, 0.2935, 0.6766, 0.293, 0.718, 0.245, 0.7642, 0.2935, 0.7142, 0.3323, 0.6406, 0.3357, 0.6766, 0.293, 0.7142, 0.3323, 0.6709, 0.3664, 0.6087, 0.3731, 0.6406, 0.3357, 0.6709, 0.3664, 0.6322, 0.397, 0.5796, 0.408, 0.6087, 0.3731, 0.6322, 0.397, 0.5966, 0.4255])
me_sphere_001.update()

# ---- objects
ob_body = bpy.data.objects.new('Body', me_sphere)
ob_eye = bpy.data.objects.new('Eye', me_sphere_001)

# ---- transforms, parenting, visibility, modifiers, constraints
ob_body.location = (0.0, 0.0, 0.0)
_m = ob_body.modifiers.new('Mirror', 'MIRROR')
ob_eye.location = (0.0, 0.0, 0.0)

# ---- collection membership
col_collection.objects.link(ob_body)
col_collection.objects.link(ob_eye)

# ---- scene / render settings (as saved in the file)
scene.frame_start = 1; scene.frame_end = 250; scene.frame_set(1)
scene.render.engine = 'BLENDER_EEVEE_NEXT'
bpy.context.view_layer.update()

# ---- added for rendering (the .blend has no active camera and no usable light): camera, sun
cam_auto = bpy.data.cameras.new('AutoCamera')
cam_auto.lens = 50.0
cam_auto.sensor_width = 36.0
cam_auto.clip_end = 1000.0
ob_auto_camera = bpy.data.objects.new('AutoCamera', cam_auto)
scene.collection.objects.link(ob_auto_camera)
ob_auto_camera.location = (1.29134, -1.53491, 2.85332)
ob_auto_camera.rotation_euler = (1.09748, -7.21219e-08, 0.694738)
scene.camera = ob_auto_camera
light_auto_sun = bpy.data.lights.new('AutoSun', 'SUN')
light_auto_sun.energy = 3.0
light_auto_sun.angle = 0.0523599
ob_auto_sun = bpy.data.objects.new('AutoSun', light_auto_sun)
scene.collection.objects.link(ob_auto_sun)
ob_auto_sun.rotation_euler = (0.872665, 0.174533, 0.523599)
bpy.context.view_layer.update()
